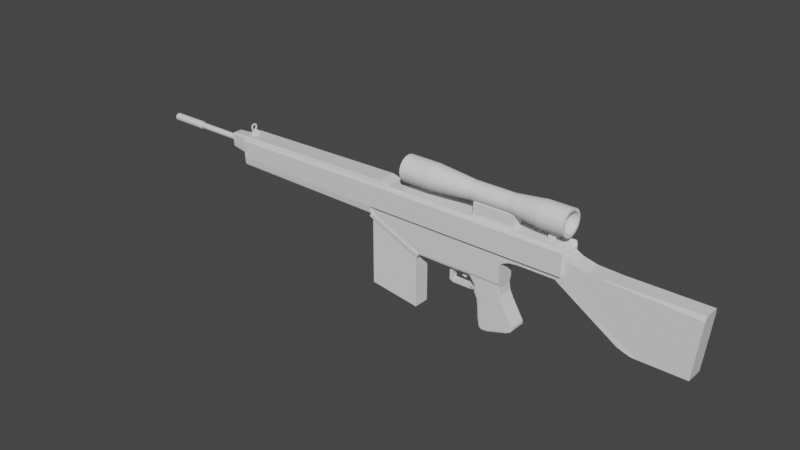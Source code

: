 # Source: DMR.blend  (saved by Blender 2.80.75; exported with 4.5.12 LTS)
import bpy
from mathutils import Matrix  # noqa: F401  (used for matrix-valued properties, if any)

bpy.ops.wm.read_factory_settings(use_empty=True)
scene = bpy.context.scene
scene.name = 'Scene'

# ---- collections
col_collection = bpy.data.collections.new('Collection'); scene.collection.children.link(col_collection)

# ---- materials (node trees are filled in below, after node groups)
mat_material = bpy.data.materials.new('Material')
mat_material.alpha_threshold = 0.0
mat_material.use_transparent_shadow = False
mat_material.line_color = (0.0, 0.0, 0.0, 1.0)

# ---- material node trees
mat_material.use_nodes = True; mat_material.node_tree.nodes.clear()
_N = mat_material.node_tree.nodes; _L = mat_material.node_tree.links
n0 = _N.new('ShaderNodeOutputMaterial'); n0.name = 'Material Output'; n0.location = (300, 300)
n1 = _N.new('ShaderNodeBsdfPrincipled'); n1.name = 'Principled BSDF'; n1.location = (10, 300)
n1.distribution = 'GGX'
n1.subsurface_method = 'BURLEY'
n1.inputs[2].default_value = 0.4
n1.inputs[3].default_value = 1.45
n1.inputs[27].default_value = (0.0, 0.0, 0.0, 1.0)
n1.inputs[28].default_value = 1.0
_L.new(n1.outputs[0], n0.inputs[0])
n0.is_active_output = True

# ---- world
world_world = bpy.data.worlds.new('World'); scene.world = world_world
world_world.use_nodes = True; world_world.node_tree.nodes.clear()
_N = world_world.node_tree.nodes; _L = world_world.node_tree.links
n0 = _N.new('ShaderNodeOutputWorld'); n0.name = 'World Output'; n0.location = (300, 300)
n1 = _N.new('ShaderNodeBackground'); n1.name = 'Background'; n1.location = (10, 300)
n1.inputs[0].default_value = (0.05088, 0.05088, 0.05088, 1.0)
_L.new(n1.outputs[0], n0.inputs[0])
n0.is_active_output = True
world_world.color = (0.05088, 0.05088, 0.05088)
world_world.use_sun_shadow = False
world_world.sun_shadow_jitter_overblur = 0.0

# ---- meshes
me_cube = bpy.data.meshes.new('Cube')
me_cube.from_pydata([(1.0, 1.0, 0.7), (1.0, -1.0, 0.7), (-1.0, 1.0, 0.7), (-0.2704, 1.0, -1.077), (-1.0, -1.0, 0.7), (-1.014, 1.0, -0.333), (-1.0, 1.0, -0.2563), (-1.0, -1.0, -0.2563), (-0.2704, -1.0, -1.077), (-1.014, -1.0, -0.333), (-0.2503, 1.054, -1.097), (-1.034, 1.054, -0.3129), (-0.2503, -1.054, -1.097), (-1.034, -1.054, -0.3129), (-1.012, -1.054, -0.1916), (-1.012, 1.054, -0.1916), (-0.228, 1.054, -0.9755), (-0.228, -1.054, -0.9755), (1.0, 1.0, -0.9391), (1.0, -1.0, -0.9391), (-0.3172, 1.0, -0.9391), (-0.2563, 0.9391, -1.0), (-0.2673, 1.0, -1.06), (-0.2563, -0.9391, -1.0), (-0.3172, -1.0, -0.9391), (-0.2673, -1.0, -1.06), (1.771, 1.0, 0.7), (1.771, -1.0, 0.7), (1.771, -1.0, -0.1195), (1.771, 1.0, -0.1195), (1.0, -1.0, -0.3692), (1.25, -1.0, -0.1195), (1.0, -1.0, 0.1301), (1.033, -1.0, -0.2444), (1.125, -1.0, -0.153), (1.25, 1.0, -0.1195), (1.0, 1.0, -0.3692), (1.0, 1.0, 0.1301), (1.125, 1.0, -0.153), (1.033, 1.0, -0.2444), (0.1435, -0.9391, -1.0), (0.6517, -0.3503, -1.521), (0.661, -0.3503, -1.429), (0.661, 0.3503, -1.429), (0.6517, 0.3503, -1.521), (0.5255, -0.3503, -1.571), (0.5349, -0.3503, -1.479), (0.5349, 0.3503, -1.479), (0.5255, 0.3503, -1.571), (0.5423, -0.3503, -1.577), (0.5421, -0.3503, -1.484), (0.5421, 0.3503, -1.484), (0.5423, 0.3503, -1.577), (0.2447, -0.3503, -1.581), (0.2445, -0.3503, -1.488), (0.2445, 0.3503, -1.488), (0.2447, 0.3503, -1.581), (0.2451, -0.3503, -1.569), (0.2451, 0.3503, -1.569), (0.2097, -0.3503, -0.8064), (0.2496, -0.3503, -0.8077), (0.2496, 0.3503, -0.8077), (0.2097, 0.3503, -0.8064), (0.2055, -0.3503, -1.518), (0.2451, -0.3503, -1.569), (0.2451, 0.3503, -1.569), (0.2055, 0.3503, -1.518), (1.0, 0.8423, -1.0), (0.9699, 0.8724, -1.0), (1.0, 0.8996, -0.987), (0.9699, -0.8724, -1.0), (1.0, -0.8423, -1.0), (1.0, -0.8996, -0.987), (0.5748, 0.8724, -1.0), (0.5433, 0.8423, -1.0), (0.5133, 0.8749, -1.0), (0.5433, -0.8423, -1.0), (0.5748, -0.8724, -1.0), (0.5136, -0.8774, -1.0), (0.6854, -0.8724, -1.51), (0.6343, -0.8511, -1.516), (0.7209, -0.8724, -2.002), (0.6908, -0.8423, -2.003), (0.7209, 0.8724, -2.002), (0.6908, 0.8423, -2.003), (0.6854, 0.8724, -1.51), (0.6343, 0.8511, -1.516), (0.9683, 0.8724, -1.089), (0.9984, 0.8423, -1.088), (1.031, 0.8724, -1.559), (1.061, 0.8423, -1.552), (1.031, -0.8724, -1.559), (1.061, -0.8423, -1.552), (0.9683, -0.8724, -1.089), (0.9984, -0.8423, -1.088), (1.015, -0.8423, -1.329), (0.9849, -0.8724, -1.333), (1.015, 0.8423, -1.329), (0.9849, 0.8724, -1.333), (1.106, -0.8724, -2.424), (1.127, -0.8423, -2.446), (1.186, -0.8724, -2.176), (1.216, -0.8423, -2.172), (1.16, -0.8724, -2.355), (1.187, -0.8423, -2.369), (1.189, -0.8724, -2.265), (1.219, -0.8423, -2.269), (1.186, 0.8724, -2.176), (1.216, 0.8423, -2.172), (1.106, 0.8724, -2.424), (1.127, 0.8423, -2.446), (1.189, 0.8724, -2.265), (1.219, 0.8423, -2.269), (1.16, 0.8724, -2.355), (1.187, 0.8423, -2.369), (0.7271, -0.8724, -2.287), (0.697, -0.8423, -2.288), (0.7271, 0.8724, -2.287), (0.697, 0.8423, -2.288), (0.6273, -0.8423, -1.275), (0.6569, -0.8724, -1.269), (0.6273, 0.8423, -1.275), (0.6569, 0.8724, -1.269), (0.7502, -0.8724, -2.59), (0.7207, -0.8423, -2.599), (0.8212, -0.8724, -2.624), (0.8332, -0.8423, -2.652), (0.7735, -0.8724, -2.633), (0.7576, -0.8423, -2.667), (0.8212, 0.8724, -2.624), (0.8332, 0.8423, -2.652), (0.7502, 0.8724, -2.59), (0.7207, 0.8423, -2.599), (0.7735, 0.8724, -2.633), (0.7576, 0.8423, -2.667), (0.6736, -0.8423, -1.704), (0.7033, -0.8724, -1.695), (0.6736, 0.8423, -1.704), (0.7033, 0.8724, -1.695), (1.854, -1.333, 0.05789), (1.854, 1.333, 0.05789), (-1.003, 1.333, 0.05789), (-1.003, -1.333, 0.05789), (-3.304, -1.075, 0.8681), (-3.304, 1.075, 0.8681), (-3.304, -1.333, 0.7171), (-3.304, -1.16, 0.8427), (-3.304, 1.16, 0.8427), (-3.304, 1.333, 0.7171), (1.854, -1.16, 0.8726), (1.854, -1.333, 0.7679), (1.854, 1.333, 0.7679), (1.854, 1.16, 0.8726), (-3.304, -1.112, -0.1349), (-3.304, 1.112, -0.1349), (-1.0, 1.112, -0.203), (-1.0, -1.112, -0.203), (-3.304, -1.252, -0.07633), (-3.304, -1.333, 0.1652), (-3.304, 1.333, 0.1852), (-3.304, 1.252, -0.07633), (-1.001, 1.252, -0.1542), (-1.002, 1.333, 0.06383), (-1.002, -1.333, 0.0472), (-1.001, -1.252, -0.1542), (-3.304, -0.5646, 0.7966), (-3.304, 0.5646, 0.7966), (-3.304, -0.7, 0.7117), (-3.304, -0.6089, 0.7824), (-3.304, 0.6089, 0.7824), (-3.304, 0.7, 0.7117), (-3.304, -0.5839, 0.1389), (-3.304, 0.5839, 0.1389), (-3.304, -0.6574, 0.2654), (-3.304, -0.7, 0.4013), (-3.304, 0.7, 0.4125), (-3.304, 0.6574, 0.2654), (-3.621, -0.4891, 0.7487), (-3.621, 0.4891, 0.7487), (-3.621, 0.6064, 0.6751), (-3.621, 0.5275, 0.7363), (-3.621, -0.5275, 0.7363), (-3.621, -0.6064, 0.6751), (-3.621, 0.5058, 0.2599), (-3.621, -0.5058, 0.2599), (-3.621, 0.5695, 0.2885), (-3.621, 0.6064, 0.4159), (-3.621, -0.6064, 0.4062), (-3.621, -0.5695, 0.2885), (-0.5638, 0.3333, 0.5076), (-4.367, 0.3333, 0.5076), (-0.5638, 0.3269, 0.5271), (-4.367, 0.3269, 0.5271), (-0.5638, 0.308, 0.5459), (-4.367, 0.308, 0.5459), (-0.5638, 0.2772, 0.5632), (-4.367, 0.2772, 0.5632), (-0.5638, 0.2357, 0.5783), (-4.367, 0.2357, 0.5783), (-0.5638, 0.1852, 0.5908), (-4.367, 0.1852, 0.5908), (-0.5638, 0.1276, 0.6), (-4.367, 0.1276, 0.6), (-0.5638, 0.06503, 0.6057), (-4.367, 0.06503, 0.6057), (-0.5638, 2.517e-08, 0.6076), (-4.367, 2.517e-08, 0.6076), (-0.5638, -0.06503, 0.6057), (-4.367, -0.06503, 0.6057), (-0.5638, -0.1276, 0.6), (-4.367, -0.1276, 0.6), (-0.5638, -0.1852, 0.5908), (-4.367, -0.1852, 0.5908), (-0.5638, -0.2357, 0.5783), (-4.367, -0.2357, 0.5783), (-0.5638, -0.2772, 0.5632), (-4.367, -0.2772, 0.5632), (-0.5638, -0.308, 0.5459), (-4.367, -0.308, 0.5459), (-0.5638, -0.3269, 0.5271), (-4.367, -0.3269, 0.5271), (-0.5638, -0.3333, 0.5076), (-4.367, -0.3333, 0.5076), (-0.5638, -0.3269, 0.4881), (-4.367, -0.3269, 0.4881), (-0.5638, -0.308, 0.4694), (-4.367, -0.308, 0.4694), (-0.5638, -0.2772, 0.4521), (-4.367, -0.2772, 0.4521), (-0.5638, -0.2357, 0.4369), (-4.367, -0.2357, 0.4369), (-0.5638, -0.1852, 0.4245), (-4.367, -0.1852, 0.4245), (-0.5638, -0.1276, 0.4153), (-4.367, -0.1276, 0.4152), (-0.5638, -0.06503, 0.4096), (-4.367, -0.06503, 0.4096), (-0.5638, 3.219e-07, 0.4076), (-4.367, 3.219e-07, 0.4076), (-0.5638, 0.06503, 0.4096), (-4.367, 0.06503, 0.4096), (-0.5638, 0.1276, 0.4153), (-4.367, 0.1276, 0.4152), (-0.5638, 0.1852, 0.4245), (-4.367, 0.1852, 0.4245), (-0.5638, 0.2357, 0.4369), (-4.367, 0.2357, 0.4369), (-0.5638, 0.2772, 0.4521), (-4.367, 0.2772, 0.4521), (-0.5638, 0.308, 0.4694), (-4.367, 0.308, 0.4694), (-0.5638, 0.3269, 0.4881), (-4.367, 0.3269, 0.4881), (-0.7253, 1.075, 0.8937), (-0.7253, -1.075, 0.8937), (-0.7253, 1.333, 0.7679), (-0.7253, 1.16, 0.8726), (-0.7253, -1.333, 0.7679), (-0.7253, -1.16, 0.8726), (-0.8636, -1.075, 0.9803), (-0.8636, 1.075, 0.9803), (-4.367, 0.4289, 0.5076), (-4.367, 0.4207, 0.5327), (-4.367, 0.3963, 0.5569), (-4.367, 0.3566, 0.5791), (-4.367, 0.3033, 0.5986), (-4.367, 0.2383, 0.6146), (-4.367, 0.1641, 0.6265), (-4.367, 0.08368, 0.6338), (-4.367, 5.376e-09, 0.6363), (-4.367, -0.08368, 0.6338), (-4.367, -0.1641, 0.6265), (-4.367, -0.2383, 0.6146), (-4.367, -0.3033, 0.5986), (-4.367, -0.3566, 0.5791), (-4.367, -0.3963, 0.5569), (-4.367, -0.4207, 0.5327), (-4.367, -0.4289, 0.5076), (-4.367, -0.4207, 0.4825), (-4.367, -0.3963, 0.4584), (-4.367, -0.3566, 0.4361), (-4.367, -0.3033, 0.4166), (-4.367, -0.2383, 0.4006), (-4.367, -0.1641, 0.3888), (-4.367, -0.08368, 0.3814), (-4.367, 3.872e-07, 0.379), (-4.367, 0.08368, 0.3814), (-4.367, 0.1641, 0.3888), (-4.367, 0.2383, 0.4006), (-4.367, 0.3033, 0.4166), (-4.367, 0.3566, 0.4361), (-4.367, 0.3963, 0.4584), (-4.367, 0.4207, 0.4825), (-4.889, 0.4207, 0.5327), (-4.889, 0.4289, 0.5076), (-4.889, 0.3963, 0.5569), (-4.889, 0.3566, 0.5791), (-4.889, 0.3033, 0.5986), (-4.889, 0.2383, 0.6146), (-4.889, 0.1641, 0.6265), (-4.889, 0.08367, 0.6338), (-4.889, -9.092e-06, 0.6363), (-4.889, -0.08369, 0.6338), (-4.889, -0.1642, 0.6265), (-4.889, -0.2383, 0.6146), (-4.889, -0.3033, 0.5986), (-4.889, -0.3567, 0.5791), (-4.889, -0.3963, 0.5569), (-4.889, -0.4207, 0.5327), (-4.889, -0.4289, 0.5076), (-4.889, -0.4207, 0.4825), (-4.889, -0.3963, 0.4584), (-4.889, -0.3567, 0.4361), (-4.889, -0.3033, 0.4166), (-4.889, -0.2383, 0.4006), (-4.889, -0.1642, 0.3888), (-4.889, -0.08369, 0.3814), (-4.889, -8.71e-06, 0.379), (-4.889, 0.08367, 0.3814), (-4.889, 0.1641, 0.3888), (-4.889, 0.2383, 0.4006), (-4.889, 0.3033, 0.4166), (-4.889, 0.3566, 0.4361), (-4.889, 0.3963, 0.4584), (-4.889, 0.4207, 0.4825), (1.773, -1.0, 0.6323), (1.773, 1.0, 0.6323), (3.514, -0.95, -1.569), (3.514, 0.95, -1.569), (1.773, -1.0, -0.1335), (1.869, -1.0, 0.6323), (1.869, 1.0, 0.6323), (1.773, 1.0, -0.1335), (2.621, -1.0, -1.418), (2.886, -0.95, -1.569), (2.714, -1.0, -1.493), (2.798, -1.0, -1.549), (2.886, 0.95, -1.569), (2.621, 1.0, -1.418), (2.798, 1.0, -1.549), (2.714, 1.0, -1.493), (1.971, -1.0, 0.5094), (1.971, 1.0, 0.5094), (3.608, -0.8137, 0.4092), (3.601, -0.9962, 0.2601), (3.601, 0.9962, 0.2601), (3.608, 0.8137, 0.4092), (2.162, 0.8137, 0.3998), (2.162, 1.0, 0.3998), (2.162, -1.0, 0.3998), (2.162, -0.8137, 0.3998), (1.855, -1.16, 0.671), (1.749, -1.075, 0.8937), (1.749, 1.075, 0.8937), (1.855, 1.16, 0.671)], [], [(0, 2, 4, 1), (3, 8, 9, 5), (6, 20, 22, 3, 5), (31, 35, 29, 28), (19, 24, 23, 40, 78, 77, 70, 72), (7, 4, 2, 6), (7, 6, 5, 9), (35, 37, 0, 26, 29), (25, 24, 7, 9, 8), (20, 6, 2, 0, 37, 36, 18), (22, 21, 23, 25, 8, 3), (10, 11, 13, 12), (16, 17, 14, 15), (11, 10, 16, 15), (10, 12, 17, 16), (12, 13, 14, 17), (13, 11, 15, 14), (20, 21, 22), (23, 24, 25), (73, 68, 87, 98, 89, 107, 111, 113, 109, 129, 133, 131, 117, 83, 138, 85, 122), (70, 77, 120, 79, 136, 81, 115, 123, 127, 125, 99, 103, 105, 101, 91, 96, 93), (0, 1, 27, 26), (28, 29, 26, 27), (67, 71, 94, 88), (19, 30, 32, 1, 4, 7, 24), (30, 33, 32), (33, 34, 32), (34, 31, 32), (35, 38, 37), (38, 39, 37), (39, 36, 37), (35, 31, 34, 38), (38, 34, 33, 39), (39, 33, 30, 36), (1, 32, 31, 28, 27), (76, 74, 121, 119), (100, 110, 114, 104), (20, 18, 69, 68, 73, 75, 21), (86, 137, 44, 43), (21, 75, 74, 76, 78, 40, 23), (92, 90, 97, 95), (82, 84, 118, 116), (90, 92, 102, 108), (130, 110, 100, 126), (116, 118, 132, 124), (104, 114, 112, 106), (134, 128, 124, 132), (135, 137, 84, 82), (135, 80, 42, 41), (137, 135, 41, 44), (130, 126, 128, 134), (106, 112, 108, 102), (80, 86, 43, 42), (43, 44, 48, 47), (119, 121, 86, 80), (95, 97, 88, 94), (46, 47, 48, 45), (41, 42, 46, 45), (44, 41, 45, 48), (42, 43, 47, 46), (50, 49, 52, 51), (54, 55, 56, 53), (52, 49, 53, 56), (50, 51, 55, 54), (51, 52, 56, 55), (49, 50, 54, 53), (66, 63, 59, 62), (60, 61, 62, 59), (58, 65, 66, 62, 61), (57, 58, 61, 60), (57, 64, 65, 58), (65, 64, 63, 66), (63, 64, 57, 60, 59), (67, 68, 69), (70, 71, 72), (73, 74, 75), (76, 77, 78), (115, 81, 82, 116), (136, 79, 80, 135), (120, 77, 76, 119), (96, 91, 92, 95), (98, 87, 88, 97), (138, 83, 84, 137), (67, 88, 87, 68), (70, 93, 94, 71), (93, 96, 95, 94), (89, 98, 97, 90), (103, 99, 100, 104), (109, 113, 114, 110), (105, 103, 104, 106), (113, 111, 112, 114), (101, 105, 106, 102), (111, 107, 108, 112), (102, 92, 91, 101), (122, 85, 86, 121), (107, 89, 90, 108), (83, 117, 118, 84), (79, 120, 119, 80), (73, 122, 121, 74), (133, 129, 130, 134), (125, 127, 128, 126), (131, 133, 134, 132), (127, 123, 124, 128), (129, 109, 110, 130), (99, 125, 126, 100), (116, 124, 123, 115), (117, 131, 132, 118), (81, 136, 135, 82), (85, 138, 137, 86), (67, 69, 18, 36, 30, 19, 72, 71), (260, 144, 143, 259), (141, 140, 139, 142), (351, 352, 254, 258, 149), (155, 154, 160, 161), (155, 161, 162, 141, 142, 163, 164, 156), (154, 155, 156, 153), (255, 148, 147, 256), (257, 150, 149, 258), (254, 259, 143, 146, 258), (159, 148, 255, 151, 140, 141, 162), (139, 150, 257, 145, 158, 163, 142), (153, 156, 164, 157), (159, 162, 161, 160), (163, 158, 157, 164), (153, 157, 158, 145, 146, 143, 144, 147, 148, 159, 160, 154), (171, 172, 176, 175, 170, 169, 166, 165, 168, 167, 174, 173), (184, 188, 187, 182, 181, 177, 178, 180, 179, 186, 185, 183), (167, 168, 181, 182), (174, 167, 182, 187), (175, 176, 185, 186), (168, 165, 177, 181), (170, 175, 186, 179), (165, 166, 178, 177), (173, 174, 187, 188), (166, 169, 180, 178), (176, 172, 183, 185), (169, 170, 179, 180), (171, 173, 188, 184), (172, 171, 184, 183), (189, 190, 192, 191), (191, 192, 194, 193), (193, 194, 196, 195), (195, 196, 198, 197), (197, 198, 200, 199), (199, 200, 202, 201), (201, 202, 204, 203), (203, 204, 206, 205), (205, 206, 208, 207), (207, 208, 210, 209), (209, 210, 212, 211), (211, 212, 214, 213), (213, 214, 216, 215), (215, 216, 218, 217), (217, 218, 220, 219), (219, 220, 222, 221), (221, 222, 224, 223), (223, 224, 226, 225), (225, 226, 228, 227), (227, 228, 230, 229), (229, 230, 232, 231), (231, 232, 234, 233), (233, 234, 236, 235), (235, 236, 238, 237), (237, 238, 240, 239), (239, 240, 242, 241), (241, 242, 244, 243), (243, 244, 246, 245), (245, 246, 248, 247), (247, 248, 250, 249), (192, 190, 252, 250, 248, 246, 244, 242, 240, 238, 236, 234, 232, 230, 228, 226, 224, 222, 220, 218, 216, 214, 212, 210, 208, 206, 204, 202, 200, 198, 196, 194), (249, 250, 252, 251), (251, 252, 190, 189), (189, 191, 193, 195, 197, 199, 201, 203, 205, 207, 209, 211, 213, 215, 217, 219, 221, 223, 225, 227, 229, 231, 233, 235, 237, 239, 241, 243, 245, 247, 249, 251), (253, 353, 354, 152, 256), (145, 257, 258, 146), (151, 255, 256, 152), (144, 260, 253, 256, 147), (140, 151, 152, 354, 351, 149, 150, 139), (253, 260, 259, 254), (262, 263, 264, 265, 266, 267, 268, 269, 270, 271, 272, 273, 274, 275, 276, 277, 278, 279, 280, 281, 282, 283, 284, 285, 286, 287, 288, 289, 290, 291, 292, 261), (293, 294, 324, 323, 322, 321, 320, 319, 318, 317, 316, 315, 314, 313, 312, 311, 310, 309, 308, 307, 306, 305, 304, 303, 302, 301, 300, 299, 298, 297, 296, 295), (283, 282, 314, 315), (270, 269, 301, 302), (284, 283, 315, 316), (271, 270, 302, 303), (285, 284, 316, 317), (272, 271, 303, 304), (286, 285, 317, 318), (273, 272, 304, 305), (287, 286, 318, 319), (274, 273, 305, 306), (288, 287, 319, 320), (275, 274, 306, 307), (262, 261, 294, 293), (289, 288, 320, 321), (276, 275, 307, 308), (263, 262, 293, 295), (290, 289, 321, 322), (277, 276, 308, 309), (264, 263, 295, 296), (291, 290, 322, 323), (278, 277, 309, 310), (265, 264, 296, 297), (292, 291, 323, 324), (279, 278, 310, 311), (266, 265, 297, 298), (261, 292, 324, 294), (280, 279, 311, 312), (267, 266, 298, 299), (281, 280, 312, 313), (268, 267, 299, 300), (282, 281, 313, 314), (269, 268, 300, 301), (347, 348, 342, 341, 349, 350), (327, 344, 349, 341, 330, 325, 329, 333, 335, 336, 334), (342, 331, 330, 341), (329, 325, 326, 332), (331, 326, 325, 330), (337, 339, 340, 338, 332, 326, 331, 342, 348, 345, 328), (338, 333, 329, 332), (337, 334, 336, 339), (339, 336, 335, 340), (340, 335, 333, 338), (337, 328, 327, 334), (328, 345, 346, 343, 344, 327), (347, 346, 345, 348), (343, 350, 349, 344), (346, 347, 350, 343), (351, 354, 353, 352), (353, 253, 254, 352)])
_uv = me_cube.uv_layers.new(name='UVMap')
_uv.uv.foreach_set('vector', [0.625, 0.5, 0.875, 0.5, 0.875, 0.75, 0.625, 0.75, 0.218, 0.5, 0.218, 0.75, 0.125, 0.75, 0.125, 0.5, 0.468, 0.25, 0.3826, 0.3353, 0.375, 0.343, 0.375, 0.343, 0.468, 0.25, 0.5045, 0.75, 0.5045, 0.5, 0.5045, 0.5, 0.5045, 0.75, 0.375, 0.75, 0.218, 0.75, 0.218, 0.7424, 0.2572, 0.7424, 0.2936, 0.7424, 0.3019, 0.7424, 0.3698, 0.7424, 0.375, 0.744, 0.468, 0.0, 0.625, 0.0, 0.625, 0.25, 0.468, 0.25, 0.468, 0.0, 0.468, 0.25, 0.468, 0.25, 0.468, 0.0, 0.5045, 0.5, 0.5412, 0.5, 0.625, 0.5, 0.625, 0.5, 0.5045, 0.5, 0.375, 0.907, 0.3826, 0.9147, 0.468, 1.0, 0.468, 1.0, 0.375, 0.907, 0.3826, 0.3353, 0.468, 0.25, 0.625, 0.25, 0.625, 0.5, 0.5412, 0.5, 0.4678, 0.5, 0.384, 0.5, 0.218, 0.5, 0.218, 0.5076, 0.218, 0.7424, 0.218, 0.75, 0.218, 0.75, 0.218, 0.5, 0.218, 0.5, 0.125, 0.5, 0.125, 0.75, 0.218, 0.75, 0.218, 0.5, 0.218, 0.75, 0.125, 0.75, 0.125, 0.5, 0.125, 0.5, 0.218, 0.5, 0.218, 0.5, 0.125, 0.5, 0.218, 0.5, 0.218, 0.75, 0.218, 0.75, 0.218, 0.5, 0.218, 0.75, 0.125, 0.75, 0.125, 0.75, 0.218, 0.75, 0.125, 0.75, 0.125, 0.5, 0.125, 0.5, 0.125, 0.75, 0.218, 0.5, 0.218, 0.5076, 0.218, 0.5, 0.218, 0.7424, 0.218, 0.75, 0.218, 0.75, 0.3019, 0.5076, 0.3698, 0.5076, 0.3689, 0.5076, 0.3685, 0.5076, 0.3691, 0.5076, 0.3705, 0.5076, 0.3689, 0.5076, 0.3606, 0.5076, 0.3497, 0.5076, 0.3091, 0.5076, 0.3018, 0.5076, 0.3002, 0.5076, 0.3009, 0.5076, 0.3016, 0.5076, 0.3023, 0.5076, 0.3025, 0.5076, 0.3032, 0.5076, 0.3698, 0.7424, 0.3019, 0.7424, 0.3032, 0.7424, 0.3025, 0.7424, 0.3023, 0.7424, 0.3016, 0.7424, 0.3009, 0.7424, 0.3002, 0.7424, 0.3018, 0.7424, 0.3091, 0.7424, 0.3497, 0.7424, 0.3606, 0.7424, 0.3689, 0.7424, 0.3705, 0.7424, 0.3691, 0.7424, 0.3685, 0.7424, 0.3689, 0.7424, 0.625, 0.5, 0.625, 0.75, 0.625, 0.75, 0.625, 0.5, 0.5045, 0.75, 0.5045, 0.5, 0.625, 0.5, 0.625, 0.75, 0.375, 0.5117, 0.375, 0.7383, 0.375, 0.7383, 0.375, 0.5117, 0.384, 0.75, 0.4678, 0.75, 0.5412, 0.75, 0.625, 0.75, 0.625, 1.0, 0.468, 1.0, 0.3826, 0.9147, 0.4678, 0.75, 0.4861, 0.75, 0.5412, 0.75, 0.4861, 0.75, 0.4996, 0.75, 0.5412, 0.75, 0.4996, 0.75, 0.5045, 0.75, 0.5412, 0.75, 0.5045, 0.5, 0.5045, 0.5, 0.5412, 0.5, 0.5045, 0.5, 0.5045, 0.5, 0.5412, 0.5, 0.5045, 0.5, 0.5045, 0.5, 0.5412, 0.5, 0.5045, 0.5, 0.5045, 0.75, 0.5045, 0.75, 0.5045, 0.5, 0.5045, 0.5, 0.5045, 0.75, 0.4861, 0.75, 0.4861, 0.5, 0.4861, 0.5, 0.4861, 0.75, 0.4678, 0.75, 0.4678, 0.5, 0.625, 0.75, 0.5412, 0.75, 0.5045, 0.75, 0.5045, 0.75, 0.625, 0.75, 0.2965, 0.7383, 0.2965, 0.5117, 0.2965, 0.5117, 0.2965, 0.7383, 0.3513, 0.7383, 0.3513, 0.5117, 0.364, 0.5117, 0.364, 0.7383, 0.218, 0.5, 0.375, 0.5, 0.375, 0.506, 0.3698, 0.5076, 0.3019, 0.5076, 0.2935, 0.5076, 0.218, 0.5076, 0.2965, 0.5076, 0.2965, 0.5076, 0.2965, 0.5076, 0.2965, 0.5076, 0.218, 0.5076, 0.2935, 0.5076, 0.2965, 0.5117, 0.2965, 0.7383, 0.2936, 0.7424, 0.2572, 0.7424, 0.218, 0.7424, 0.375, 0.7383, 0.375, 0.5117, 0.375, 0.5117, 0.375, 0.7383, 0.2965, 0.7383, 0.2965, 0.5117, 0.2965, 0.5117, 0.2965, 0.7383, 0.375, 0.5117, 0.375, 0.7383, 0.375, 0.7383, 0.375, 0.5117, 0.3107, 0.5117, 0.3513, 0.5117, 0.3513, 0.7383, 0.3107, 0.7383, 0.2965, 0.7383, 0.2965, 0.5117, 0.2965, 0.5117, 0.2965, 0.7383, 0.364, 0.7383, 0.364, 0.5117, 0.3739, 0.5117, 0.3739, 0.7383, 0.2979, 0.5117, 0.2979, 0.7383, 0.2965, 0.7383, 0.2965, 0.5117, 0.2965, 0.7383, 0.2965, 0.5117, 0.2965, 0.5117, 0.2965, 0.7383, 0.2965, 0.7424, 0.2965, 0.7424, 0.2965, 0.7424, 0.2965, 0.7424, 0.2965, 0.5141, 0.2965, 0.7359, 0.2965, 0.7424, 0.2965, 0.5076, 0.3107, 0.5117, 0.3107, 0.7383, 0.2979, 0.7383, 0.2979, 0.5117, 0.3739, 0.7383, 0.3739, 0.5117, 0.375, 0.5117, 0.375, 0.7383, 0.2965, 0.7365, 0.2965, 0.5135, 0.2965, 0.5076, 0.2965, 0.7424, 0.2965, 0.5076, 0.2965, 0.5076, 0.2965, 0.5076, 0.2965, 0.5076, 0.2965, 0.7383, 0.2965, 0.5117, 0.2965, 0.5105, 0.2965, 0.7395, 0.375, 0.7383, 0.375, 0.5117, 0.375, 0.5117, 0.375, 0.7383, 0.2965, 0.7424, 0.2965, 0.5076, 0.2965, 0.5076, 0.2965, 0.7424, 0.2965, 0.7424, 0.2965, 0.7424, 0.2965, 0.7424, 0.2965, 0.7424, 0.2965, 0.5076, 0.2965, 0.7424, 0.2965, 0.7424, 0.2965, 0.5076, 0.2965, 0.7424, 0.2965, 0.5076, 0.2965, 0.5076, 0.2965, 0.7424, 0.2965, 0.7424, 0.2965, 0.7424, 0.2965, 0.5076, 0.2965, 0.5076, 0.2965, 0.7424, 0.2965, 0.5076, 0.2965, 0.5076, 0.2965, 0.7424, 0.2965, 0.5076, 0.2965, 0.7424, 0.2965, 0.7424, 0.2965, 0.5076, 0.2965, 0.7424, 0.2965, 0.5076, 0.2965, 0.5076, 0.2965, 0.7424, 0.2965, 0.5076, 0.2965, 0.5076, 0.2965, 0.5076, 0.2965, 0.5076, 0.2965, 0.7424, 0.2965, 0.7424, 0.2965, 0.7424, 0.2965, 0.7424, 0.2965, 0.5076, 0.2965, 0.7424, 0.2965, 0.7424, 0.2965, 0.5076, 0.2965, 0.7424, 0.2965, 0.5076, 0.2965, 0.5076, 0.2965, 0.7424, 0.2965, 0.5076, 0.2965, 0.5076, 0.2965, 0.5076, 0.2965, 0.5076, 0.2965, 0.5076, 0.2965, 0.7424, 0.2965, 0.5076, 0.2965, 0.5076, 0.2965, 0.7424, 0.2965, 0.7424, 0.2965, 0.7424, 0.2965, 0.5076, 0.2965, 0.5076, 0.2965, 0.5076, 0.2965, 0.7424, 0.2965, 0.7424, 0.2965, 0.5076, 0.2965, 0.7424, 0.2965, 0.7424, 0.2965, 0.7424, 0.2965, 0.7424, 0.2965, 0.7424, 0.3735, 0.509, 0.3698, 0.5076, 0.375, 0.506, 0.3698, 0.7424, 0.375, 0.7424, 0.375, 0.744, 0.3019, 0.5076, 0.2965, 0.5076, 0.2935, 0.5076, 0.2965, 0.7383, 0.2965, 0.7424, 0.2936, 0.7424, 0.3009, 0.7424, 0.3016, 0.7424, 0.2965, 0.7383, 0.2965, 0.7383, 0.3023, 0.7424, 0.3025, 0.7424, 0.2965, 0.7424, 0.2965, 0.7424, 0.3032, 0.7424, 0.3019, 0.7424, 0.2965, 0.7383, 0.2965, 0.7383, 0.3685, 0.7424, 0.3691, 0.7424, 0.375, 0.7383, 0.375, 0.7383, 0.3685, 0.5076, 0.3689, 0.5076, 0.375, 0.5117, 0.375, 0.5117, 0.3023, 0.5076, 0.3016, 0.5076, 0.2965, 0.5117, 0.2965, 0.5117, 0.375, 0.5117, 0.375, 0.5117, 0.3689, 0.5076, 0.3698, 0.5076, 0.3698, 0.7424, 0.3689, 0.7424, 0.375, 0.7383, 0.375, 0.7383, 0.3689, 0.7424, 0.3685, 0.7424, 0.375, 0.7383, 0.375, 0.7383, 0.3691, 0.5076, 0.3685, 0.5076, 0.375, 0.5117, 0.375, 0.5117, 0.3606, 0.7424, 0.3497, 0.7424, 0.3513, 0.7383, 0.364, 0.7383, 0.3497, 0.5076, 0.3606, 0.5076, 0.364, 0.5117, 0.3513, 0.5117, 0.3689, 0.7424, 0.3606, 0.7424, 0.364, 0.7383, 0.3739, 0.7383, 0.3606, 0.5076, 0.3689, 0.5076, 0.3739, 0.5117, 0.364, 0.5117, 0.3705, 0.7424, 0.3689, 0.7424, 0.3739, 0.7383, 0.375, 0.7383, 0.3689, 0.5076, 0.3705, 0.5076, 0.375, 0.5117, 0.3739, 0.5117, 0.375, 0.7383, 0.375, 0.7383, 0.3691, 0.7424, 0.3705, 0.7424, 0.3032, 0.5076, 0.3025, 0.5076, 0.2965, 0.5105, 0.2965, 0.5117, 0.3705, 0.5076, 0.3691, 0.5076, 0.375, 0.5117, 0.375, 0.5117, 0.3016, 0.5076, 0.3009, 0.5076, 0.2965, 0.5117, 0.2965, 0.5117, 0.3025, 0.7424, 0.3032, 0.7424, 0.2965, 0.7383, 0.2965, 0.7395, 0.3019, 0.5076, 0.3032, 0.5076, 0.2965, 0.5117, 0.2965, 0.5117, 0.3018, 0.5076, 0.3091, 0.5076, 0.3107, 0.5117, 0.2979, 0.5117, 0.3091, 0.7424, 0.3018, 0.7424, 0.2979, 0.7383, 0.3107, 0.7383, 0.3002, 0.5076, 0.3018, 0.5076, 0.2979, 0.5117, 0.2965, 0.5117, 0.3018, 0.7424, 0.3002, 0.7424, 0.2965, 0.7383, 0.2979, 0.7383, 0.3091, 0.5076, 0.3497, 0.5076, 0.3513, 0.5117, 0.3107, 0.5117, 0.3497, 0.7424, 0.3091, 0.7424, 0.3107, 0.7383, 0.3513, 0.7383, 0.2965, 0.7383, 0.2965, 0.7383, 0.3002, 0.7424, 0.3009, 0.7424, 0.3009, 0.5076, 0.3002, 0.5076, 0.2965, 0.5117, 0.2965, 0.5117, 0.3016, 0.7424, 0.3023, 0.7424, 0.2965, 0.7383, 0.2965, 0.7383, 0.3025, 0.5076, 0.3023, 0.5076, 0.2965, 0.5076, 0.2965, 0.5076, 0.375, 0.5117, 0.3769, 0.506, 0.384, 0.5, 0.4678, 0.5, 0.4678, 0.75, 0.384, 0.75, 0.3769, 0.744, 0.375, 0.7383, 0.8125, 0.5242, 0.875, 0.5242, 0.875, 0.7258, 0.8125, 0.7258, 0.25, 0.5, 0.375, 0.5, 0.375, 0.75, 0.25, 0.75, 0.6187, 0.75, 0.625, 0.7551, 0.625, 0.875, 0.6187, 0.875, 0.6187, 0.75, 0.1875, 0.5207, 0.125, 0.5207, 0.125, 0.5076, 0.1818, 0.5076, 0.1875, 0.5207, 0.1992, 0.5076, 0.2156, 0.5, 0.25, 0.5, 0.25, 0.75, 0.2156, 0.75, 0.1992, 0.7424, 0.1875, 0.7293, 0.125, 0.5207, 0.1875, 0.5207, 0.1875, 0.7293, 0.125, 0.7293, 0.5874, 0.375, 0.5874, 0.25, 0.6187, 0.25, 0.6187, 0.375, 0.5874, 0.875, 0.5874, 0.75, 0.6187, 0.75, 0.6187, 0.875, 0.625, 0.875, 0.625, 0.9375, 0.625, 1.0, 0.6187, 1.0, 0.6187, 0.875, 0.41, 0.25, 0.5874, 0.25, 0.5874, 0.375, 0.5874, 0.5, 0.375, 0.5, 0.375, 0.375, 0.375, 0.3406, 0.375, 0.75, 0.5874, 0.75, 0.5874, 0.875, 0.5874, 1.0, 0.41, 1.0, 0.375, 0.9094, 0.375, 0.875, 0.125, 0.7293, 0.1875, 0.7293, 0.1818, 0.7424, 0.125, 0.7424, 0.125, 0.5, 0.1745, 0.5, 0.1818, 0.5076, 0.125, 0.5076, 0.1745, 0.75, 0.125, 0.75, 0.125, 0.7424, 0.1818, 0.7424, 0.375, 0.02074, 0.3896, 0.007606, 0.41, 0.0, 0.5874, 0.0, 0.6187, 0.01627, 0.625, 0.02418, 0.625, 0.2258, 0.6187, 0.2337, 0.5874, 0.25, 0.41, 0.25, 0.3896, 0.2424, 0.375, 0.2293, 0.375, 0.02074, 0.375, 0.2293, 0.3896, 0.2424, 0.41, 0.25, 0.5874, 0.25, 0.6187, 0.2337, 0.625, 0.2258, 0.625, 0.02418, 0.6187, 0.01627, 0.5874, 0.0, 0.41, 0.0, 0.3896, 0.007606, 0.375, 0.02074, 0.3896, 0.007606, 0.41, 0.0, 0.5874, 0.0, 0.6187, 0.01627, 0.625, 0.02418, 0.625, 0.2258, 0.6187, 0.2337, 0.5874, 0.25, 0.41, 0.25, 0.3896, 0.2424, 0.375, 0.2293, 0.5874, 0.0, 0.6187, 0.01627, 0.6187, 0.01627, 0.5874, 0.0, 0.41, 0.0, 0.5874, 0.0, 0.5874, 0.0, 0.41, 0.0, 0.41, 0.25, 0.3896, 0.2424, 0.3896, 0.2424, 0.41, 0.25, 0.6187, 0.01627, 0.625, 0.02418, 0.625, 0.02418, 0.6187, 0.01627, 0.5874, 0.25, 0.41, 0.25, 0.41, 0.25, 0.5874, 0.25, 0.625, 0.02418, 0.625, 0.2258, 0.625, 0.2258, 0.625, 0.02418, 0.3896, 0.007606, 0.41, 0.0, 0.41, 0.0, 0.3896, 0.007606, 0.625, 0.2258, 0.6187, 0.2337, 0.6187, 0.2337, 0.625, 0.2258, 0.3896, 0.2424, 0.375, 0.2293, 0.375, 0.2293, 0.3896, 0.2424, 0.6187, 0.2337, 0.5874, 0.25, 0.5874, 0.25, 0.6187, 0.2337, 0.375, 0.02074, 0.3896, 0.007606, 0.3896, 0.007606, 0.375, 0.02074, 0.375, 0.2293, 0.375, 0.02074, 0.375, 0.02074, 0.375, 0.2293, 1.0, 0.5, 1.0, 1.0, 0.9688, 1.0, 0.9688, 0.5, 0.9688, 0.5, 0.9688, 1.0, 0.9375, 1.0, 0.9375, 0.5, 0.9375, 0.5, 0.9375, 1.0, 0.9062, 1.0, 0.9062, 0.5, 0.9062, 0.5, 0.9062, 1.0, 0.875, 1.0, 0.875, 0.5, 0.875, 0.5, 0.875, 1.0, 0.8438, 1.0, 0.8438, 0.5, 0.8438, 0.5, 0.8438, 1.0, 0.8125, 1.0, 0.8125, 0.5, 0.8125, 0.5, 0.8125, 1.0, 0.7812, 1.0, 0.7812, 0.5, 0.7812, 0.5, 0.7812, 1.0, 0.75, 1.0, 0.75, 0.5, 0.75, 0.5, 0.75, 1.0, 0.7188, 1.0, 0.7188, 0.5, 0.7188, 0.5, 0.7188, 1.0, 0.6875, 1.0, 0.6875, 0.5, 0.6875, 0.5, 0.6875, 1.0, 0.6562, 1.0, 0.6562, 0.5, 0.6562, 0.5, 0.6562, 1.0, 0.625, 1.0, 0.625, 0.5, 0.625, 0.5, 0.625, 1.0, 0.5938, 1.0, 0.5938, 0.5, 0.5938, 0.5, 0.5938, 1.0, 0.5625, 1.0, 0.5625, 0.5, 0.5625, 0.5, 0.5625, 1.0, 0.5312, 1.0, 0.5312, 0.5, 0.5312, 0.5, 0.5312, 1.0, 0.5, 1.0, 0.5, 0.5, 0.5, 0.5, 0.5, 1.0, 0.4688, 1.0, 0.4688, 0.5, 0.4688, 0.5, 0.4688, 1.0, 0.4375, 1.0, 0.4375, 0.5, 0.4375, 0.5, 0.4375, 1.0, 0.4062, 1.0, 0.4062, 0.5, 0.4062, 0.5, 0.4062, 1.0, 0.375, 1.0, 0.375, 0.5, 0.375, 0.5, 0.375, 1.0, 0.3438, 1.0, 0.3438, 0.5, 0.3438, 0.5, 0.3438, 1.0, 0.3125, 1.0, 0.3125, 0.5, 0.3125, 0.5, 0.3125, 1.0, 0.2812, 1.0, 0.2812, 0.5, 0.2812, 0.5, 0.2812, 1.0, 0.25, 1.0, 0.25, 0.5, 0.25, 0.5, 0.25, 1.0, 0.2188, 1.0, 0.2188, 0.5, 0.2188, 0.5, 0.2188, 1.0, 0.1875, 1.0, 0.1875, 0.5, 0.1875, 0.5, 0.1875, 1.0, 0.1562, 1.0, 0.1562, 0.5, 0.1562, 0.5, 0.1562, 1.0, 0.125, 1.0, 0.125, 0.5, 0.125, 0.5, 0.125, 1.0, 0.09375, 1.0, 0.09375, 0.5, 0.09375, 0.5, 0.09375, 1.0, 0.0625, 1.0, 0.0625, 0.5, 0.2968, 0.4854, 0.25, 0.49, 0.2032, 0.4854, 0.1582, 0.4717, 0.1167, 0.4496, 0.08029, 0.4197, 0.05045, 0.3833, 0.02827, 0.3418, 0.01461, 0.2968, 0.01, 0.25, 0.01461, 0.2032, 0.02827, 0.1582, 0.05045, 0.1167, 0.08029, 0.08029, 0.1167, 0.05045, 0.1582, 0.02827, 0.2032, 0.01461, 0.25, 0.01, 0.2968, 0.01461, 0.3418, 0.02827, 0.3833, 0.05045, 0.4197, 0.08029, 0.4496, 0.1167, 0.4717, 0.1582, 0.4854, 0.2032, 0.49, 0.25, 0.4854, 0.2968, 0.4717, 0.3418, 0.4496, 0.3833, 0.4197, 0.4197, 0.3833, 0.4496, 0.3418, 0.4717, 0.0625, 0.5, 0.0625, 1.0, 0.03125, 1.0, 0.03125, 0.5, 0.03125, 0.5, 0.03125, 1.0, 0.0, 1.0, 0.0, 0.5, 0.75, 0.49, 0.7968, 0.4854, 0.8418, 0.4717, 0.8833, 0.4496, 0.9197, 0.4197, 0.9496, 0.3833, 0.9717, 0.3418, 0.9854, 0.2968, 0.99, 0.25, 0.9854, 0.2032, 0.9717, 0.1582, 0.9496, 0.1167, 0.9197, 0.08029, 0.8833, 0.05045, 0.8418, 0.02827, 0.7968, 0.01461, 0.75, 0.01, 0.7032, 0.01461, 0.6582, 0.02827, 0.6167, 0.05045, 0.5803, 0.08029, 0.5504, 0.1167, 0.5283, 0.1582, 0.5146, 0.2032, 0.51, 0.25, 0.5146, 0.2968, 0.5283, 0.3418, 0.5504, 0.3833, 0.5803, 0.4197, 0.6167, 0.4496, 0.6582, 0.4717, 0.7032, 0.4854, 0.625, 0.375, 0.625, 0.4949, 0.6187, 0.5, 0.6187, 0.5, 0.6187, 0.375, 0.5874, 1.0, 0.5874, 0.875, 0.6187, 0.875, 0.6187, 1.0, 0.5874, 0.5, 0.5874, 0.375, 0.6187, 0.375, 0.6187, 0.5, 0.625, 0.25, 0.625, 0.3125, 0.625, 0.375, 0.6187, 0.375, 0.6187, 0.25, 0.375, 0.5, 0.5874, 0.5, 0.6187, 0.5163, 0.6187, 0.5163, 0.6187, 0.7337, 0.6187, 0.7337, 0.5874, 0.75, 0.375, 0.75, 0.75, 0.5242, 0.8125, 0.5242, 0.8125, 0.7258, 0.75, 0.7258, 0.2968, 0.4854, 0.3418, 0.4717, 0.3833, 0.4496, 0.4197, 0.4197, 0.4496, 0.3833, 0.4717, 0.3418, 0.4854, 0.2968, 0.49, 0.25, 0.4854, 0.2032, 0.4717, 0.1582, 0.4496, 0.1167, 0.4197, 0.08029, 0.3833, 0.05045, 0.3418, 0.02827, 0.2968, 0.01461, 0.25, 0.01, 0.2032, 0.01461, 0.1582, 0.02827, 0.1167, 0.05045, 0.08029, 0.08029, 0.05045, 0.1167, 0.02827, 0.1582, 0.01461, 0.2032, 0.01, 0.25, 0.01461, 0.2968, 0.02827, 0.3418, 0.05045, 0.3833, 0.08029, 0.4197, 0.1167, 0.4496, 0.1582, 0.4717, 0.2032, 0.4854, 0.25, 0.49, 0.2968, 0.4854, 0.25, 0.49, 0.2032, 0.4854, 0.1582, 0.4717, 0.1167, 0.4496, 0.08029, 0.4197, 0.05045, 0.3833, 0.02827, 0.3418, 0.01461, 0.2968, 0.01, 0.25, 0.01461, 0.2032, 0.02827, 0.1582, 0.05045, 0.1167, 0.08029, 0.08029, 0.1167, 0.05045, 0.1582, 0.02827, 0.2032, 0.01461, 0.25, 0.01, 0.2968, 0.01461, 0.3418, 0.02827, 0.3833, 0.05045, 0.4197, 0.08029, 0.4496, 0.1167, 0.4717, 0.1582, 0.4854, 0.2032, 0.49, 0.25, 0.4854, 0.2968, 0.4717, 0.3418, 0.4496, 0.3833, 0.4197, 0.4197, 0.3833, 0.4496, 0.3418, 0.4717, 0.02827, 0.1582, 0.05045, 0.1167, 0.05045, 0.1167, 0.02827, 0.1582, 0.4854, 0.2032, 0.49, 0.25, 0.49, 0.25, 0.4854, 0.2032, 0.01461, 0.2032, 0.02827, 0.1582, 0.02827, 0.1582, 0.01461, 0.2032, 0.4717, 0.1582, 0.4854, 0.2032, 0.4854, 0.2032, 0.4717, 0.1582, 0.01, 0.25, 0.01461, 0.2032, 0.01461, 0.2032, 0.01, 0.25, 0.4496, 0.1167, 0.4717, 0.1582, 0.4717, 0.1582, 0.4496, 0.1167, 0.01461, 0.2968, 0.01, 0.25, 0.01, 0.25, 0.01461, 0.2968, 0.4197, 0.08029, 0.4496, 0.1167, 0.4496, 0.1167, 0.4197, 0.08029, 0.02827, 0.3418, 0.01461, 0.2968, 0.01461, 0.2968, 0.02827, 0.3418, 0.3833, 0.05045, 0.4197, 0.08029, 0.4197, 0.08029, 0.3833, 0.05045, 0.05045, 0.3833, 0.02827, 0.3418, 0.02827, 0.3418, 0.05045, 0.3833, 0.3418, 0.02827, 0.3833, 0.05045, 0.3833, 0.05045, 0.3418, 0.02827, 0.2968, 0.4854, 0.25, 0.49, 0.25, 0.49, 0.2968, 0.4854, 0.08029, 0.4197, 0.05045, 0.3833, 0.05045, 0.3833, 0.08029, 0.4197, 0.2968, 0.01461, 0.3418, 0.02827, 0.3418, 0.02827, 0.2968, 0.01461, 0.3418, 0.4717, 0.2968, 0.4854, 0.2968, 0.4854, 0.3418, 0.4717, 0.1167, 0.4496, 0.08029, 0.4197, 0.08029, 0.4197, 0.1167, 0.4496, 0.25, 0.01, 0.2968, 0.01461, 0.2968, 0.01461, 0.25, 0.01, 0.3833, 0.4496, 0.3418, 0.4717, 0.3418, 0.4717, 0.3833, 0.4496, 0.1582, 0.4717, 0.1167, 0.4496, 0.1167, 0.4496, 0.1582, 0.4717, 0.2032, 0.01461, 0.25, 0.01, 0.25, 0.01, 0.2032, 0.01461, 0.4197, 0.4197, 0.3833, 0.4496, 0.3833, 0.4496, 0.4197, 0.4197, 0.2032, 0.4854, 0.1582, 0.4717, 0.1582, 0.4717, 0.2032, 0.4854, 0.1582, 0.02827, 0.2032, 0.01461, 0.2032, 0.01461, 0.1582, 0.02827, 0.4496, 0.3833, 0.4197, 0.4197, 0.4197, 0.4197, 0.4496, 0.3833, 0.25, 0.49, 0.2032, 0.4854, 0.2032, 0.4854, 0.25, 0.49, 0.1167, 0.05045, 0.1582, 0.02827, 0.1582, 0.02827, 0.1167, 0.05045, 0.4717, 0.3418, 0.4496, 0.3833, 0.4496, 0.3833, 0.4717, 0.3418, 0.08029, 0.08029, 0.1167, 0.05045, 0.1167, 0.05045, 0.08029, 0.08029, 0.4854, 0.2968, 0.4717, 0.3418, 0.4717, 0.3418, 0.4854, 0.2968, 0.05045, 0.1167, 0.08029, 0.08029, 0.08029, 0.08029, 0.05045, 0.1167, 0.49, 0.25, 0.4854, 0.2968, 0.4854, 0.2968, 0.49, 0.25, 0.6875, 0.5233, 0.6875, 0.5, 0.7188, 0.5, 0.7188, 0.75, 0.6875, 0.75, 0.6875, 0.7267, 0.375, 0.75, 0.6062, 0.75, 0.625, 0.8125, 0.625, 0.8438, 0.625, 0.875, 0.625, 1.0, 0.5053, 1.0, 0.3887, 0.8833, 0.2936, 0.791, 0.3037, 0.786, 0.375, 0.8429, 0.7188, 0.5, 0.75, 0.5, 0.75, 0.75, 0.7188, 0.75, 0.5053, 0.0, 0.625, 0.0, 0.625, 0.25, 0.5053, 0.25, 0.75, 0.5, 0.875, 0.5, 0.875, 0.75, 0.75, 0.75, 0.375, 0.4071, 0.3037, 0.464, 0.2936, 0.459, 0.3887, 0.3667, 0.5053, 0.25, 0.625, 0.25, 0.625, 0.375, 0.625, 0.4062, 0.625, 0.4375, 0.6062, 0.5, 0.375, 0.5, 0.2417, 0.5, 0.2417, 0.75, 0.125, 0.75, 0.125, 0.5, 0.2821, 0.5, 0.2821, 0.75, 0.3037, 0.786, 0.3037, 0.464, 0.3037, 0.464, 0.3037, 0.786, 0.2936, 0.791, 0.2936, 0.459, 0.2936, 0.459, 0.2936, 0.791, 0.2417, 0.75, 0.2417, 0.5, 0.2821, 0.5, 0.375, 0.5, 0.375, 0.75, 0.2821, 0.75, 0.375, 0.5, 0.6062, 0.5, 0.625, 0.5233, 0.625, 0.7267, 0.6062, 0.75, 0.375, 0.75, 0.625, 0.4375, 0.625, 0.5, 0.6062, 0.5, 0.625, 0.4375, 0.625, 0.75, 0.625, 0.8125, 0.625, 0.8125, 0.6062, 0.75, 0.625, 0.5233, 0.6875, 0.5233, 0.6875, 0.7267, 0.625, 0.7267, 0.6187, 0.7337, 0.6187, 0.5163, 0.6301, 0.5242, 0.6301, 0.7258, 0.6301, 0.5242, 0.75, 0.5242, 0.75, 0.7258, 0.6301, 0.7258])
me_cube.materials.append(mat_material)
me_cube.use_remesh_preserve_volume = False
me_cube.use_remesh_preserve_attributes = False
me_cube.use_mirror_vertex_groups = False
me_cube.update()
me_cube_001 = bpy.data.meshes.new('Cube.001')
me_cube_001.from_pydata([(-1.0, -1.0, 1.0), (-1.0, 1.0, 1.0), (1.0, -1.0, -1.0), (1.0, -1.0, 1.0), (1.0, 1.0, -1.0), (1.0, 1.0, 1.0), (-1.0, -1.0, -0.8259), (-1.0, 1.0, -0.8259), (-1.0, -1.0, -0.8259), (1.0, -1.0, -1.0), (1.0, 1.0, -1.0), (-1.0, 1.0, -0.8259)], [], [(10, 11, 7, 1, 5, 4), (4, 5, 3, 2), (6, 0, 1, 7), (5, 1, 0, 3), (2, 3, 0, 6, 8, 9), (11, 8, 6, 7), (10, 9, 8, 11), (10, 4, 2, 9)])
_uv = me_cube_001.uv_layers.new(name='UVMap')
_uv.uv.foreach_set('vector', [0.375, 0.5, 0.3968, 0.25, 0.3968, 0.25, 0.625, 0.25, 0.625, 0.5, 0.375, 0.5, 0.375, 0.5, 0.625, 0.5, 0.625, 0.75, 0.375, 0.75, 0.3968, 0.0, 0.625, 0.0, 0.625, 0.25, 0.3968, 0.25, 0.625, 0.5, 0.875, 0.5, 0.875, 0.75, 0.625, 0.75, 0.375, 0.75, 0.625, 0.75, 0.625, 1.0, 0.3968, 1.0, 0.3968, 1.0, 0.375, 0.75, 0.125, 0.5, 0.125, 0.75, 0.125, 0.75, 0.125, 0.5, 0.375, 0.5, 0.375, 0.75, 0.125, 0.75, 0.125, 0.5, 0.375, 0.5, 0.375, 0.5, 0.375, 0.75, 0.375, 0.75])
me_cube_001.use_remesh_fix_poles = True
me_cube_001.use_remesh_preserve_attributes = False
me_cube_001.use_mirror_vertex_groups = False
me_cube_001.update()
me_torus = bpy.data.meshes.new('Torus')
me_torus.from_pydata([(0.155, 0.0, 0.0), (0.1447, 0.0, 0.02475), (0.12, 0.0, 0.035), (0.09525, 0.0, 0.02475), (0.085, 0.0, 4.286e-18), (0.09525, 0.0, -0.02475), (0.12, 0.0, -0.035), (0.1447, 0.0, -0.02475), (0.1254, 0.09111, 0.0), (0.1171, 0.08508, 0.02475), (0.09708, 0.07053, 0.035), (0.07706, 0.05599, 0.02475), (0.06877, 0.04996, 4.286e-18), (0.07706, 0.05599, -0.02475), (0.09708, 0.07053, -0.035), (0.1171, 0.08508, -0.02475), (0.0479, 0.1474, 0.0), (0.04473, 0.1377, 0.02475), (0.03708, 0.1141, 0.035), (0.02943, 0.09059, 0.02475), (0.02627, 0.08084, 4.286e-18), (0.02943, 0.09059, -0.02475), (0.03708, 0.1141, -0.035), (0.04473, 0.1377, -0.02475), (-0.0479, 0.1474, 0.0), (-0.04473, 0.1377, 0.02475), (-0.03708, 0.1141, 0.035), (-0.02943, 0.09059, 0.02475), (-0.02627, 0.08084, 4.286e-18), (-0.02943, 0.09059, -0.02475), (-0.03708, 0.1141, -0.035), (-0.04473, 0.1377, -0.02475), (-0.1254, 0.09111, 0.0), (-0.1171, 0.08508, 0.02475), (-0.09708, 0.07053, 0.035), (-0.07706, 0.05599, 0.02475), (-0.06877, 0.04996, 4.286e-18), (-0.07706, 0.05599, -0.02475), (-0.09708, 0.07053, -0.035), (-0.1171, 0.08508, -0.02475), (-0.155, 1.355e-08, 0.0), (-0.1447, 1.265e-08, 0.02475), (-0.12, 1.049e-08, 0.035), (-0.09525, 8.327e-09, 0.02475), (-0.085, 7.431e-09, 4.286e-18), (-0.09525, 8.327e-09, -0.02475), (-0.12, 1.049e-08, -0.035), (-0.1447, 1.265e-08, -0.02475), (-0.1254, -0.09111, 0.0), (-0.1171, -0.08508, 0.02475), (-0.09708, -0.07053, 0.035), (-0.07706, -0.05599, 0.02475), (-0.06877, -0.04996, 4.286e-18), (-0.07706, -0.05599, -0.02475), (-0.09708, -0.07053, -0.035), (-0.1171, -0.08508, -0.02475), (-0.0479, -0.1474, 0.0), (-0.04473, -0.1377, 0.02475), (-0.03708, -0.1141, 0.035), (-0.02943, -0.09059, 0.02475), (-0.02627, -0.08084, 4.286e-18), (-0.02943, -0.09059, -0.02475), (-0.03708, -0.1141, -0.035), (-0.04473, -0.1377, -0.02475), (0.0479, -0.1474, 0.0), (0.04473, -0.1377, 0.02475), (0.03708, -0.1141, 0.035), (0.02943, -0.09059, 0.02475), (0.02627, -0.08084, 4.286e-18), (0.02943, -0.09059, -0.02475), (0.03708, -0.1141, -0.035), (0.04473, -0.1377, -0.02475), (0.1254, -0.09111, 0.0), (0.1171, -0.08508, 0.02475), (0.09708, -0.07053, 0.035), (0.07706, -0.05599, 0.02475), (0.06877, -0.04996, 4.286e-18), (0.07706, -0.05599, -0.02475), (0.09708, -0.07053, -0.035), (0.1171, -0.08508, -0.02475)], [], [(0, 8, 9, 1), (1, 9, 10, 2), (2, 10, 11, 3), (3, 11, 12, 4), (4, 12, 13, 5), (5, 13, 14, 6), (6, 14, 15, 7), (7, 15, 8, 0), (8, 16, 17, 9), (9, 17, 18, 10), (10, 18, 19, 11), (11, 19, 20, 12), (12, 20, 21, 13), (13, 21, 22, 14), (14, 22, 23, 15), (15, 23, 16, 8), (16, 24, 25, 17), (17, 25, 26, 18), (18, 26, 27, 19), (19, 27, 28, 20), (20, 28, 29, 21), (21, 29, 30, 22), (22, 30, 31, 23), (23, 31, 24, 16), (24, 32, 33, 25), (25, 33, 34, 26), (26, 34, 35, 27), (27, 35, 36, 28), (28, 36, 37, 29), (29, 37, 38, 30), (30, 38, 39, 31), (31, 39, 32, 24), (32, 40, 41, 33), (33, 41, 42, 34), (34, 42, 43, 35), (35, 43, 44, 36), (36, 44, 45, 37), (37, 45, 46, 38), (38, 46, 47, 39), (39, 47, 40, 32), (40, 48, 49, 41), (41, 49, 50, 42), (42, 50, 51, 43), (43, 51, 52, 44), (44, 52, 53, 45), (45, 53, 54, 46), (46, 54, 55, 47), (47, 55, 48, 40), (48, 56, 57, 49), (49, 57, 58, 50), (50, 58, 59, 51), (51, 59, 60, 52), (52, 60, 61, 53), (53, 61, 62, 54), (54, 62, 63, 55), (55, 63, 56, 48), (56, 64, 65, 57), (57, 65, 66, 58), (58, 66, 67, 59), (59, 67, 68, 60), (60, 68, 69, 61), (61, 69, 70, 62), (62, 70, 71, 63), (63, 71, 64, 56), (64, 72, 73, 65), (65, 73, 74, 66), (66, 74, 75, 67), (67, 75, 76, 68), (68, 76, 77, 69), (69, 77, 78, 70), (70, 78, 79, 71), (71, 79, 72, 64), (72, 0, 1, 73), (73, 1, 2, 74), (74, 2, 3, 75), (75, 3, 4, 76), (76, 4, 5, 77), (77, 5, 6, 78), (78, 6, 7, 79), (79, 7, 0, 72)])
_uv = me_torus.uv_layers.new(name='UVMap')
_uv.uv.foreach_set('vector', [0.6, 0.5, 0.7, 0.5, 0.7, 0.625, 0.6, 0.625, 0.6, 0.625, 0.7, 0.625, 0.7, 0.75, 0.6, 0.75, 0.6, 0.75, 0.7, 0.75, 0.7, 0.875, 0.6, 0.875, 0.6, 0.875, 0.7, 0.875, 0.7, 1.0, 0.6, 1.0, 0.6, 0.0, 0.7, 0.0, 0.7, 0.125, 0.6, 0.125, 0.6, 0.125, 0.7, 0.125, 0.7, 0.25, 0.6, 0.25, 0.6, 0.25, 0.7, 0.25, 0.7, 0.375, 0.6, 0.375, 0.6, 0.375, 0.7, 0.375, 0.7, 0.5, 0.6, 0.5, 0.7, 0.5, 0.8, 0.5, 0.8, 0.625, 0.7, 0.625, 0.7, 0.625, 0.8, 0.625, 0.8, 0.75, 0.7, 0.75, 0.7, 0.75, 0.8, 0.75, 0.8, 0.875, 0.7, 0.875, 0.7, 0.875, 0.8, 0.875, 0.8, 1.0, 0.7, 1.0, 0.7, 0.0, 0.8, 0.0, 0.8, 0.125, 0.7, 0.125, 0.7, 0.125, 0.8, 0.125, 0.8, 0.25, 0.7, 0.25, 0.7, 0.25, 0.8, 0.25, 0.8, 0.375, 0.7, 0.375, 0.7, 0.375, 0.8, 0.375, 0.8, 0.5, 0.7, 0.5, 0.8, 0.5, 0.9, 0.5, 0.9, 0.625, 0.8, 0.625, 0.8, 0.625, 0.9, 0.625, 0.9, 0.75, 0.8, 0.75, 0.8, 0.75, 0.9, 0.75, 0.9, 0.875, 0.8, 0.875, 0.8, 0.875, 0.9, 0.875, 0.9, 1.0, 0.8, 1.0, 0.8, 0.0, 0.9, 0.0, 0.9, 0.125, 0.8, 0.125, 0.8, 0.125, 0.9, 0.125, 0.9, 0.25, 0.8, 0.25, 0.8, 0.25, 0.9, 0.25, 0.9, 0.375, 0.8, 0.375, 0.8, 0.375, 0.9, 0.375, 0.9, 0.5, 0.8, 0.5, 0.9, 0.5, 1.0, 0.5, 1.0, 0.625, 0.9, 0.625, 0.9, 0.625, 1.0, 0.625, 1.0, 0.75, 0.9, 0.75, 0.9, 0.75, 1.0, 0.75, 1.0, 0.875, 0.9, 0.875, 0.9, 0.875, 1.0, 0.875, 1.0, 1.0, 0.9, 1.0, 0.9, 0.0, 1.0, 0.0, 1.0, 0.125, 0.9, 0.125, 0.9, 0.125, 1.0, 0.125, 1.0, 0.25, 0.9, 0.25, 0.9, 0.25, 1.0, 0.25, 1.0, 0.375, 0.9, 0.375, 0.9, 0.375, 1.0, 0.375, 1.0, 0.5, 0.9, 0.5, -1.11e-16, 0.5, 0.1, 0.5, 0.1, 0.625, -1.11e-16, 0.625, -1.11e-16, 0.625, 0.1, 0.625, 0.1, 0.75, -1.11e-16, 0.75, -1.11e-16, 0.75, 0.1, 0.75, 0.1, 0.875, -1.11e-16, 0.875, -1.11e-16, 0.875, 0.1, 0.875, 0.1, 1.0, -1.11e-16, 1.0, -1.11e-16, 0.0, 0.1, 0.0, 0.1, 0.125, -1.11e-16, 0.125, -1.11e-16, 0.125, 0.1, 0.125, 0.1, 0.25, -1.11e-16, 0.25, -1.11e-16, 0.25, 0.1, 0.25, 0.1, 0.375, -1.11e-16, 0.375, -1.11e-16, 0.375, 0.1, 0.375, 0.1, 0.5, -1.11e-16, 0.5, 0.1, 0.5, 0.2, 0.5, 0.2, 0.625, 0.1, 0.625, 0.1, 0.625, 0.2, 0.625, 0.2, 0.75, 0.1, 0.75, 0.1, 0.75, 0.2, 0.75, 0.2, 0.875, 0.1, 0.875, 0.1, 0.875, 0.2, 0.875, 0.2, 1.0, 0.1, 1.0, 0.1, 0.0, 0.2, 0.0, 0.2, 0.125, 0.1, 0.125, 0.1, 0.125, 0.2, 0.125, 0.2, 0.25, 0.1, 0.25, 0.1, 0.25, 0.2, 0.25, 0.2, 0.375, 0.1, 0.375, 0.1, 0.375, 0.2, 0.375, 0.2, 0.5, 0.1, 0.5, 0.2, 0.5, 0.3, 0.5, 0.3, 0.625, 0.2, 0.625, 0.2, 0.625, 0.3, 0.625, 0.3, 0.75, 0.2, 0.75, 0.2, 0.75, 0.3, 0.75, 0.3, 0.875, 0.2, 0.875, 0.2, 0.875, 0.3, 0.875, 0.3, 1.0, 0.2, 1.0, 0.2, 0.0, 0.3, 0.0, 0.3, 0.125, 0.2, 0.125, 0.2, 0.125, 0.3, 0.125, 0.3, 0.25, 0.2, 0.25, 0.2, 0.25, 0.3, 0.25, 0.3, 0.375, 0.2, 0.375, 0.2, 0.375, 0.3, 0.375, 0.3, 0.5, 0.2, 0.5, 0.3, 0.5, 0.4, 0.5, 0.4, 0.625, 0.3, 0.625, 0.3, 0.625, 0.4, 0.625, 0.4, 0.75, 0.3, 0.75, 0.3, 0.75, 0.4, 0.75, 0.4, 0.875, 0.3, 0.875, 0.3, 0.875, 0.4, 0.875, 0.4, 1.0, 0.3, 1.0, 0.3, 0.0, 0.4, 0.0, 0.4, 0.125, 0.3, 0.125, 0.3, 0.125, 0.4, 0.125, 0.4, 0.25, 0.3, 0.25, 0.3, 0.25, 0.4, 0.25, 0.4, 0.375, 0.3, 0.375, 0.3, 0.375, 0.4, 0.375, 0.4, 0.5, 0.3, 0.5, 0.4, 0.5, 0.5, 0.5, 0.5, 0.625, 0.4, 0.625, 0.4, 0.625, 0.5, 0.625, 0.5, 0.75, 0.4, 0.75, 0.4, 0.75, 0.5, 0.75, 0.5, 0.875, 0.4, 0.875, 0.4, 0.875, 0.5, 0.875, 0.5, 1.0, 0.4, 1.0, 0.4, 0.0, 0.5, 0.0, 0.5, 0.125, 0.4, 0.125, 0.4, 0.125, 0.5, 0.125, 0.5, 0.25, 0.4, 0.25, 0.4, 0.25, 0.5, 0.25, 0.5, 0.375, 0.4, 0.375, 0.4, 0.375, 0.5, 0.375, 0.5, 0.5, 0.4, 0.5, 0.5, 0.5, 0.6, 0.5, 0.6, 0.625, 0.5, 0.625, 0.5, 0.625, 0.6, 0.625, 0.6, 0.75, 0.5, 0.75, 0.5, 0.75, 0.6, 0.75, 0.6, 0.875, 0.5, 0.875, 0.5, 0.875, 0.6, 0.875, 0.6, 1.0, 0.5, 1.0, 0.5, 0.0, 0.6, 0.0, 0.6, 0.125, 0.5, 0.125, 0.5, 0.125, 0.6, 0.125, 0.6, 0.25, 0.5, 0.25, 0.5, 0.25, 0.6, 0.25, 0.6, 0.375, 0.5, 0.375, 0.5, 0.375, 0.6, 0.375, 0.6, 0.5, 0.5, 0.5])
me_torus.use_remesh_fix_poles = True
me_torus.use_remesh_preserve_attributes = False
me_torus.use_mirror_vertex_groups = False
me_torus.update()
me_cube_004 = bpy.data.meshes.new('Cube.004')
me_cube_004.from_pydata([(-1.0, -1.0, -1.0), (-1.0, -1.0, 1.0), (-1.0, 1.0, -1.0), (-1.0, 1.0, 1.0), (1.0, -1.0, -1.0), (1.0, 1.0, -1.0), (1.0, -1.0, 0.08812), (0.08812, -1.0, 1.0), (0.08812, 1.0, 1.0), (1.0, 1.0, 0.08812)], [], [(0, 1, 3, 2), (4, 6, 7, 1, 0), (2, 3, 8, 9, 5), (2, 5, 4, 0), (5, 9, 6, 4), (8, 7, 6, 9), (8, 3, 1, 7)])
_uv = me_cube_004.uv_layers.new(name='UVMap')
_uv.uv.foreach_set('vector', [0.375, 0.0, 0.625, 0.0, 0.625, 0.25, 0.375, 0.25, 0.375, 0.75, 0.511, 0.75, 0.625, 0.864, 0.625, 1.0, 0.375, 1.0, 0.375, 0.25, 0.625, 0.25, 0.625, 0.386, 0.511, 0.5, 0.375, 0.5, 0.125, 0.5, 0.375, 0.5, 0.375, 0.75, 0.125, 0.75, 0.375, 0.5, 0.511, 0.5, 0.511, 0.75, 0.375, 0.75, 0.739, 0.5, 0.739, 0.75, 0.511, 0.75, 0.511, 0.5, 0.739, 0.5, 0.875, 0.5, 0.875, 0.75, 0.739, 0.75])
me_cube_004.use_remesh_fix_poles = True
me_cube_004.use_remesh_preserve_attributes = False
me_cube_004.use_mirror_vertex_groups = False
me_cube_004.update()
me_cube_005 = bpy.data.meshes.new('Cube.005')
me_cube_005.from_pydata([(-1.0, -1.0, -1.0), (-1.0, -1.0, 1.0), (-1.0, 1.0, -1.0), (-1.0, 1.0, 1.0), (1.0, -1.0, -1.0), (1.0, 1.0, -1.0), (1.0, -1.0, 0.08812), (0.08812, -1.0, 1.0), (0.08812, 1.0, 1.0), (1.0, 1.0, 0.08812)], [], [(0, 1, 3, 2), (4, 6, 7, 1, 0), (2, 3, 8, 9, 5), (2, 5, 4, 0), (5, 9, 6, 4), (8, 7, 6, 9), (8, 3, 1, 7)])
_uv = me_cube_005.uv_layers.new(name='UVMap')
_uv.uv.foreach_set('vector', [0.375, 0.0, 0.625, 0.0, 0.625, 0.25, 0.375, 0.25, 0.375, 0.75, 0.511, 0.75, 0.625, 0.864, 0.625, 1.0, 0.375, 1.0, 0.375, 0.25, 0.625, 0.25, 0.625, 0.386, 0.511, 0.5, 0.375, 0.5, 0.125, 0.5, 0.375, 0.5, 0.375, 0.75, 0.125, 0.75, 0.375, 0.5, 0.511, 0.5, 0.511, 0.75, 0.375, 0.75, 0.739, 0.5, 0.739, 0.75, 0.511, 0.75, 0.511, 0.5, 0.739, 0.5, 0.875, 0.5, 0.875, 0.75, 0.739, 0.75])
me_cube_005.use_remesh_fix_poles = True
me_cube_005.use_remesh_preserve_attributes = False
me_cube_005.use_mirror_vertex_groups = False
me_cube_005.update()
me_cube_006 = bpy.data.meshes.new('Cube.006')
me_cube_006.from_pydata([(-1.0, -1.0, -1.0), (-1.0, -1.0, 1.0), (-1.0, 1.0, -1.0), (-1.0, 1.0, 1.0), (1.0, -1.0, -1.0), (1.0, 1.0, -1.0), (1.0, -1.0, 0.08812), (0.08812, -1.0, 1.0), (0.08812, 1.0, 1.0), (1.0, 1.0, 0.08812)], [], [(0, 1, 3, 2), (4, 6, 7, 1, 0), (2, 3, 8, 9, 5), (2, 5, 4, 0), (5, 9, 6, 4), (8, 7, 6, 9), (8, 3, 1, 7)])
_uv = me_cube_006.uv_layers.new(name='UVMap')
_uv.uv.foreach_set('vector', [0.375, 0.0, 0.625, 0.0, 0.625, 0.25, 0.375, 0.25, 0.375, 0.75, 0.511, 0.75, 0.625, 0.864, 0.625, 1.0, 0.375, 1.0, 0.375, 0.25, 0.625, 0.25, 0.625, 0.386, 0.511, 0.5, 0.375, 0.5, 0.125, 0.5, 0.375, 0.5, 0.375, 0.75, 0.125, 0.75, 0.375, 0.5, 0.511, 0.5, 0.511, 0.75, 0.375, 0.75, 0.739, 0.5, 0.739, 0.75, 0.511, 0.75, 0.511, 0.5, 0.739, 0.5, 0.875, 0.5, 0.875, 0.75, 0.739, 0.75])
me_cube_006.use_remesh_fix_poles = True
me_cube_006.use_remesh_preserve_attributes = False
me_cube_006.use_mirror_vertex_groups = False
me_cube_006.update()
me_cube_007 = bpy.data.meshes.new('Cube.007')
me_cube_007.from_pydata([(-1.0, -1.0, -1.0), (-1.0, -1.0, 1.0), (-1.0, 1.0, -1.0), (-1.0, 1.0, 1.0), (1.0, -1.0, -1.0), (1.0, -1.0, 1.0), (1.0, 1.0, -1.0), (1.0, 1.0, 1.0)], [], [(0, 1, 3, 2), (2, 3, 7, 6), (6, 7, 5, 4), (4, 5, 1, 0), (2, 6, 4, 0), (7, 3, 1, 5)])
_uv = me_cube_007.uv_layers.new(name='UVMap')
_uv.uv.foreach_set('vector', [0.375, 0.0, 0.625, 0.0, 0.625, 0.25, 0.375, 0.25, 0.375, 0.25, 0.625, 0.25, 0.625, 0.5, 0.375, 0.5, 0.375, 0.5, 0.625, 0.5, 0.625, 0.75, 0.375, 0.75, 0.375, 0.75, 0.625, 0.75, 0.625, 1.0, 0.375, 1.0, 0.125, 0.5, 0.375, 0.5, 0.375, 0.75, 0.125, 0.75, 0.625, 0.5, 0.875, 0.5, 0.875, 0.75, 0.625, 0.75])
me_cube_007.use_remesh_fix_poles = True
me_cube_007.use_remesh_preserve_attributes = False
me_cube_007.use_mirror_vertex_groups = False
me_cube_007.update()
me_cylinder_001 = bpy.data.meshes.new('Cylinder.001')
me_cylinder_001.from_pydata([(2.75e-08, 0.36, -1.001), (2.75e-08, 0.36, 1.001), (0.07023, 0.3531, -1.001), (0.07023, 0.3531, 1.001), (0.1378, 0.3326, -1.001), (0.1378, 0.3326, 1.001), (0.2, 0.2993, -1.001), (0.2, 0.2993, 1.001), (0.2546, 0.2546, -1.001), (0.2546, 0.2546, 1.001), (0.2993, 0.2, -1.001), (0.2993, 0.2, 1.001), (0.3326, 0.1378, -1.001), (0.3326, 0.1378, 1.001), (0.3531, 0.07023, -1.001), (0.3531, 0.07023, 1.001), (0.36, 2.718e-08, -1.001), (0.36, 2.718e-08, 1.001), (0.3531, -0.07023, -1.001), (0.3531, -0.07023, 1.001), (0.3326, -0.1378, -1.001), (0.3326, -0.1378, 1.001), (0.2993, -0.2, -1.001), (0.2993, -0.2, 1.001), (0.2546, -0.2546, -1.001), (0.2546, -0.2546, 1.001), (0.2, -0.2993, -1.001), (0.2, -0.2993, 1.001), (0.1378, -0.3326, -1.001), (0.1378, -0.3326, 1.001), (0.07023, -0.3531, -1.001), (0.07023, -0.3531, 1.001), (-8.98e-08, -0.36, -1.001), (-8.98e-08, -0.36, 1.001), (-0.07023, -0.3531, -1.001), (-0.07023, -0.3531, 1.001), (-0.1378, -0.3326, -1.001), (-0.1378, -0.3326, 1.001), (-0.2, -0.2993, -1.001), (-0.2, -0.2993, 1.001), (-0.2546, -0.2546, -1.001), (-0.2546, -0.2546, 1.001), (-0.2993, -0.2, -1.001), (-0.2993, -0.2, 1.001), (-0.3326, -0.1378, -1.001), (-0.3326, -0.1378, 1.001), (-0.3531, -0.07023, -1.001), (-0.3531, -0.07023, 1.001), (-0.36, 3.476e-07, -1.001), (-0.36, 3.476e-07, 1.001), (-0.3531, 0.07023, -1.001), (-0.3531, 0.07023, 1.001), (-0.3326, 0.1378, -1.001), (-0.3326, 0.1378, 1.001), (-0.2993, 0.2, -1.001), (-0.2993, 0.2, 1.001), (-0.2546, 0.2546, -1.001), (-0.2546, 0.2546, 1.001), (-0.2, 0.2993, -1.001), (-0.2, 0.2993, 1.001), (-0.1378, 0.3326, -1.001), (-0.1378, 0.3326, 1.001), (-0.07023, 0.3531, -1.001), (-0.07023, 0.3531, 1.001), (1.067e-07, 0.504, -2.503), (0.09833, 0.4943, -2.503), (0.1929, 0.4656, -2.503), (0.28, 0.4191, -2.503), (0.3564, 0.3564, -2.503), (0.4191, 0.28, -2.503), (0.4656, 0.1929, -2.503), (0.4943, 0.09833, -2.503), (0.504, -8.441e-09, -2.503), (0.4943, -0.09833, -2.503), (0.4656, -0.1929, -2.503), (0.4191, -0.28, -2.503), (0.3564, -0.3564, -2.503), (0.28, -0.4191, -2.503), (0.1929, -0.4656, -2.503), (0.09833, -0.4943, -2.503), (-5.751e-08, -0.504, -2.503), (-0.09833, -0.4943, -2.503), (-0.1929, -0.4656, -2.503), (-0.28, -0.4191, -2.503), (-0.3564, -0.3564, -2.503), (-0.4191, -0.28, -2.503), (-0.4656, -0.1929, -2.503), (-0.4943, -0.09833, -2.503), (-0.504, 4.402e-07, -2.503), (-0.4943, 0.09833, -2.503), (-0.4656, 0.1929, -2.503), (-0.4191, 0.28, -2.503), (-0.3564, 0.3564, -2.503), (-0.28, 0.4191, -2.503), (-0.1929, 0.4656, -2.503), (-0.09832, 0.4943, -2.503), (0.09833, 0.4943, 3.003), (3.502e-07, 0.504, 3.003), (0.1929, 0.4656, 3.003), (0.28, 0.4191, 3.003), (0.3564, 0.3564, 3.003), (0.4191, 0.28, 3.003), (0.4656, 0.1929, 3.003), (0.4943, 0.09833, 3.003), (0.504, -8.441e-09, 3.003), (0.4943, -0.09833, 3.003), (0.4656, -0.1929, 3.003), (0.4191, -0.28, 3.003), (0.3564, -0.3564, 3.003), (0.28, -0.4191, 3.003), (0.1929, -0.4656, 3.003), (0.09833, -0.4943, 3.003), (1.859e-07, -0.504, 3.003), (-0.09833, -0.4943, 3.003), (-0.1929, -0.4656, 3.003), (-0.28, -0.4191, 3.003), (-0.3564, -0.3564, 3.003), (-0.4191, -0.28, 3.003), (-0.4656, -0.1929, 3.003), (-0.4943, -0.09833, 3.003), (-0.504, 4.402e-07, 3.003), (-0.4943, 0.09833, 3.003), (-0.4656, 0.1929, 3.003), (-0.4191, 0.28, 3.003), (-0.3564, 0.3564, 3.003), (-0.28, 0.4191, 3.003), (-0.1929, 0.4656, 3.003), (-0.09832, 0.4943, 3.003), (0.9166, -0.4, -1.279), (0.3166, -0.4, -1.279), (0.9166, 0.4, -1.279), (0.3166, 0.4, -1.279), (0.9166, -0.4, 0.7211), (0.3166, -0.4, 0.7211), (0.9166, 0.4, 0.7211), (0.3166, 0.4, 0.7211), (0.0, 0.45, -1.0), (0.0, 0.45, 1.0), (0.08779, 0.4414, -1.0), (0.08779, 0.4414, 1.0), (0.1722, 0.4157, -1.0), (0.1722, 0.4157, 1.0), (0.25, 0.3742, -1.0), (0.25, 0.3742, 1.0), (0.3182, 0.3182, 1.0), (0.3742, 0.25, 1.0), (0.4157, 0.1722, 1.0), (0.4414, 0.08779, 1.0), (0.45, 3.397e-08, 1.0), (0.4414, -0.08779, 1.0), (0.4157, -0.1722, 1.0), (0.3742, -0.25, 1.0), (0.3182, -0.3182, 1.0), (0.25, -0.3742, -1.0), (0.25, -0.3742, 1.0), (0.1722, -0.4157, -1.0), (0.1722, -0.4157, 1.0), (0.08779, -0.4414, -1.0), (0.08779, -0.4414, 1.0), (-1.466e-07, -0.45, -1.0), (-1.466e-07, -0.45, 1.0), (-0.08779, -0.4414, -1.0), (-0.08779, -0.4414, 1.0), (-0.1722, -0.4157, -1.0), (-0.1722, -0.4157, 1.0), (-0.25, -0.3742, -1.0), (-0.25, -0.3742, 1.0), (-0.3182, -0.3182, -1.0), (-0.3182, -0.3182, 1.0), (-0.3742, -0.25, -1.0), (-0.3742, -0.25, 1.0), (-0.4157, -0.1722, -1.0), (-0.4157, -0.1722, 1.0), (-0.4414, -0.08779, -1.0), (-0.4414, -0.08779, 1.0), (-0.45, 4.345e-07, -1.0), (-0.45, 4.345e-07, 1.0), (-0.4414, 0.08779, -1.0), (-0.4414, 0.08779, 1.0), (-0.4157, 0.1722, -1.0), (-0.4157, 0.1722, 1.0), (-0.3742, 0.25, -1.0), (-0.3742, 0.25, 1.0), (-0.3182, 0.3182, -1.0), (-0.3182, 0.3182, 1.0), (-0.25, 0.3742, -1.0), (-0.25, 0.3742, 1.0), (-0.1722, 0.4157, -1.0), (-0.1722, 0.4157, 1.0), (-0.08779, 0.4414, -1.0), (-0.08779, 0.4414, 1.0), (9.901e-08, 0.63, -2.5), (0.1229, 0.6179, -2.5), (0.2411, 0.582, -2.5), (0.35, 0.5238, -2.5), (0.4455, 0.4455, -2.5), (0.5238, 0.35, -2.5), (0.582, 0.2411, -2.5), (0.6179, 0.1229, -2.5), (0.63, -1.055e-08, -2.5), (0.6179, -0.1229, -2.5), (0.582, -0.2411, -2.5), (0.5238, -0.35, -2.5), (0.4455, -0.4455, -2.5), (0.35, -0.5238, -2.5), (0.2411, -0.582, -2.5), (0.1229, -0.6179, -2.5), (-1.063e-07, -0.63, -2.5), (-0.1229, -0.6179, -2.5), (-0.2411, -0.582, -2.5), (-0.35, -0.5238, -2.5), (-0.4455, -0.4455, -2.5), (-0.5238, -0.35, -2.5), (-0.582, -0.2411, -2.5), (-0.6179, -0.1229, -2.5), (-0.63, 5.502e-07, -2.5), (-0.6179, 0.1229, -2.5), (-0.582, 0.2411, -2.5), (-0.5238, 0.35, -2.5), (-0.4455, 0.4455, -2.5), (-0.35, 0.5238, -2.5), (-0.2411, 0.582, -2.5), (-0.1229, 0.6179, -2.5), (2.874e-07, 0.63, -3.745), (0.1229, 0.6179, -3.745), (0.2411, 0.582, -3.745), (0.35, 0.5238, -3.745), (0.4455, 0.4455, -3.745), (0.5238, 0.35, -3.745), (0.582, 0.2411, -3.745), (0.6179, 0.1229, -3.745), (0.63, -1.055e-08, -3.745), (0.6179, -0.1229, -3.745), (0.582, -0.2411, -3.745), (0.5238, -0.35, -3.745), (0.4455, -0.4455, -3.745), (0.35, -0.5238, -3.745), (0.2411, -0.582, -3.745), (0.1229, -0.6179, -3.745), (8.216e-08, -0.63, -3.745), (-0.1229, -0.6179, -3.745), (-0.2411, -0.582, -3.745), (-0.35, -0.5238, -3.745), (-0.4455, -0.4455, -3.745), (-0.5238, -0.35, -3.745), (-0.582, -0.2411, -3.745), (-0.6179, -0.1229, -3.745), (-0.63, 5.502e-07, -3.745), (-0.6179, 0.1229, -3.745), (-0.582, 0.2411, -3.745), (-0.5238, 0.35, -3.745), (-0.4455, 0.4455, -3.745), (-0.35, 0.5238, -3.745), (-0.2411, 0.582, -3.745), (-0.1229, 0.6179, -3.745), (0.1229, 0.6179, 3.0), (4.033e-07, 0.63, 3.0), (0.2411, 0.582, 3.0), (0.35, 0.5238, 3.0), (0.4455, 0.4455, 3.0), (0.5238, 0.35, 3.0), (0.582, 0.2411, 3.0), (0.6179, 0.1229, 3.0), (0.63, -1.055e-08, 3.0), (0.6179, -0.1229, 3.0), (0.582, -0.2411, 3.0), (0.5238, -0.35, 3.0), (0.4455, -0.4455, 3.0), (0.35, -0.5238, 3.0), (0.2411, -0.582, 3.0), (0.1229, -0.6179, 3.0), (1.981e-07, -0.63, 3.0), (-0.1229, -0.6179, 3.0), (-0.2411, -0.582, 3.0), (-0.35, -0.5238, 3.0), (-0.4455, -0.4455, 3.0), (-0.5238, -0.35, 3.0), (-0.582, -0.2411, 3.0), (-0.6179, -0.1229, 3.0), (-0.63, 5.502e-07, 3.0), (-0.6179, 0.1229, 3.0), (-0.582, 0.2411, 3.0), (-0.5238, 0.35, 3.0), (-0.4455, 0.4455, 3.0), (-0.35, 0.5238, 3.0), (-0.2411, 0.582, 3.0), (-0.1229, 0.6179, 3.0), (0.1229, 0.6179, 4.5), (4.033e-07, 0.63, 4.5), (0.2411, 0.582, 4.5), (0.35, 0.5238, 4.5), (0.4455, 0.4455, 4.5), (0.5238, 0.35, 4.5), (0.582, 0.2411, 4.5), (0.6179, 0.1229, 4.5), (0.63, -1.055e-08, 4.5), (0.6179, -0.1229, 4.5), (0.582, -0.2411, 4.5), (0.5238, -0.35, 4.5), (0.4455, -0.4455, 4.5), (0.35, -0.5238, 4.5), (0.2411, -0.582, 4.5), (0.1229, -0.6179, 4.5), (1.981e-07, -0.63, 4.5), (-0.1229, -0.6179, 4.5), (-0.2411, -0.582, 4.5), (-0.35, -0.5238, 4.5), (-0.4455, -0.4455, 4.5), (-0.5238, -0.35, 4.5), (-0.582, -0.2411, 4.5), (-0.6179, -0.1229, 4.5), (-0.63, 5.502e-07, 4.5), (-0.6179, 0.1229, 4.5), (-0.582, 0.2411, 4.5), (-0.5238, 0.35, 4.5), (-0.4455, 0.4455, 4.5), (-0.35, 0.5238, 4.5), (-0.2411, 0.582, 4.5), (-0.1229, 0.6179, 4.5), (0.4414, 0.08779, 0.7211), (0.45, 3.397e-08, 0.7211), (0.3166, -0.3195, 0.7211), (0.3182, -0.3182, 0.7211), (0.4157, 0.1722, 0.7211), (0.3182, 0.3182, 0.7211), (0.3742, 0.25, 0.7211), (0.3166, 0.3195, 0.7211), (0.4157, -0.1722, 0.7211), (0.4414, -0.08779, 0.7211), (0.3742, -0.25, 0.7211), (0.3166, -0.3195, -1.0), (0.3166, 0.3626, -1.279), (0.3166, -0.3626, -1.279), (0.3166, 0.3195, -1.0), (0.402, -0.2686, -1.279), (0.3419, -0.3419, -1.279), (0.4467, -0.185, -1.279), (0.402, 0.2686, -1.279), (0.4742, -0.09432, -1.279), (0.4742, 0.09432, -1.279), (0.4467, 0.185, -1.279), (0.3419, 0.3419, -1.279), (0.4835, 2.569e-08, -1.279), (0.09833, -0.4943, 4.5), (0.1929, -0.4656, 4.5), (0.1929, 0.4656, 4.5), (1.859e-07, -0.504, 4.5), (0.09833, 0.4943, 4.5), (-0.3564, 0.3564, 4.5), (-0.28, 0.4191, 4.5), (0.28, -0.4191, 4.5), (-0.4191, 0.28, 4.5), (-0.4656, 0.1929, 4.5), (3.502e-07, 0.504, 4.5), (-0.4943, -0.09833, 4.5), (0.4191, -0.28, 4.5), (0.4656, -0.1929, 4.5), (-0.4943, 0.09833, 4.5), (-0.4191, -0.28, 4.5), (-0.3564, -0.3564, 4.5), (-0.28, -0.4191, 4.5), (0.4943, 0.09833, 4.5), (0.504, -8.441e-09, 4.5), (0.4191, 0.28, 4.5), (0.4656, 0.1929, 4.5), (0.4943, -0.09833, 4.5), (-0.4656, -0.1929, 4.5), (-0.504, 4.402e-07, 4.5), (0.28, 0.4191, 4.5), (0.3564, -0.3564, 4.5), (-0.09833, -0.4943, 4.5), (-0.1929, -0.4656, 4.5), (0.3564, 0.3564, 4.5), (-0.09832, 0.4943, 4.5), (-0.1929, 0.4656, 4.5), (0.504, -8.441e-09, -3.745), (0.1929, -0.4656, -3.745), (0.09833, -0.4943, -3.745), (0.4943, 0.09833, -3.745), (0.09833, 0.4943, -3.745), (-0.3564, 0.3564, -3.745), (-0.09832, 0.4943, -3.745), (-0.09833, -0.4943, -3.745), (-0.4191, -0.28, -3.745), (-0.28, 0.4191, -3.745), (-0.1929, 0.4656, -3.745), (0.3564, 0.3564, -3.745), (9.278e-08, -0.504, -3.745), (-0.3564, -0.3564, -3.745), (-0.4656, -0.1929, -3.745), (0.4656, -0.1929, -3.745), (0.4943, -0.09833, -3.745), (-0.4191, 0.28, -3.745), (0.28, 0.4191, -3.745), (0.1929, 0.4656, -3.745), (0.4191, -0.28, -3.745), (-0.4943, -0.09833, -3.745), (2.57e-07, 0.504, -3.745), (-0.504, 4.402e-07, -3.745), (0.28, -0.4191, -3.745), (-0.1929, -0.4656, -3.745), (-0.28, -0.4191, -3.745), (0.4191, 0.28, -3.745), (0.3564, -0.3564, -3.745), (-0.4656, 0.1929, -3.745), (-0.4943, 0.09833, -3.745), (0.4656, 0.1929, -3.745), (0.002204, -0.6, 4.459), (-0.009796, -0.6, 4.459), (0.002204, 0.6, 4.459), (-0.009796, 0.6, 4.459), (0.002204, -0.6, 4.471), (-0.009796, -0.6, 4.471), (0.002204, 0.6, 4.471), (-0.009796, 0.6, 4.471), (0.5962, 0.006, 4.459), (0.5962, -0.006, 4.459), (-0.6038, 0.006, 4.459), (-0.6038, -0.006, 4.459), (0.5962, 0.006, 4.471), (0.5962, -0.006, 4.471), (-0.6038, 0.006, 4.471), (-0.6038, -0.006, 4.471)], [], [(0, 2, 3, 1), (2, 4, 5, 3), (4, 6, 7, 5), (6, 8, 9, 7), (8, 10, 11, 9), (10, 12, 13, 11), (12, 14, 15, 13), (14, 16, 17, 15), (16, 18, 19, 17), (18, 20, 21, 19), (20, 22, 23, 21), (22, 24, 25, 23), (24, 26, 27, 25), (26, 28, 29, 27), (28, 30, 31, 29), (30, 32, 33, 31), (32, 34, 35, 33), (34, 36, 37, 35), (36, 38, 39, 37), (38, 40, 41, 39), (40, 42, 43, 41), (42, 44, 45, 43), (44, 46, 47, 45), (46, 48, 49, 47), (48, 50, 51, 49), (50, 52, 53, 51), (52, 54, 55, 53), (54, 56, 57, 55), (56, 58, 59, 57), (58, 60, 61, 59), (19, 105, 104, 17), (60, 62, 63, 61), (62, 0, 1, 63), (34, 81, 82, 36), (87, 396, 398, 88), (52, 90, 91, 54), (8, 68, 69, 10), (26, 77, 78, 28), (44, 86, 87, 46), (0, 64, 65, 2), (62, 95, 64, 0), (18, 73, 74, 20), (36, 82, 83, 38), (54, 91, 92, 56), (10, 69, 70, 12), (28, 78, 79, 30), (46, 87, 88, 48), (2, 65, 66, 4), (20, 74, 75, 22), (38, 83, 84, 40), (56, 92, 93, 58), (12, 70, 71, 14), (30, 79, 80, 32), (48, 88, 89, 50), (4, 66, 67, 6), (22, 75, 76, 24), (40, 84, 85, 42), (58, 93, 94, 60), (14, 71, 72, 16), (32, 80, 81, 34), (50, 89, 90, 52), (6, 67, 68, 8), (24, 76, 77, 26), (42, 85, 86, 44), (60, 94, 95, 62), (16, 72, 73, 18), (74, 390, 395, 75), (88, 398, 405, 89), (75, 395, 403, 76), (89, 405, 404, 90), (76, 403, 399, 77), (90, 404, 392, 91), (77, 399, 376, 78), (64, 397, 379, 65), (91, 392, 380, 92), (78, 376, 377, 79), (65, 379, 394, 66), (92, 380, 384, 93), (79, 377, 387, 80), (66, 394, 393, 67), (93, 384, 385, 94), (80, 387, 382, 81), (67, 393, 386, 68), (94, 385, 381, 95), (81, 382, 400, 82), (68, 386, 402, 69), (95, 381, 397, 64), (82, 400, 401, 83), (69, 402, 406, 70), (83, 401, 388, 84), (70, 406, 378, 71), (84, 388, 383, 85), (71, 378, 375, 72), (85, 383, 389, 86), (72, 375, 391, 73), (86, 389, 396, 87), (73, 391, 390, 74), (126, 374, 349, 125), (37, 114, 113, 35), (55, 123, 122, 53), (11, 101, 100, 9), (29, 110, 109, 27), (47, 119, 118, 45), (3, 96, 97, 1), (1, 97, 127, 63), (21, 106, 105, 19), (39, 115, 114, 37), (57, 124, 123, 55), (13, 102, 101, 11), (31, 111, 110, 29), (49, 120, 119, 47), (5, 98, 96, 3), (23, 107, 106, 21), (41, 116, 115, 39), (59, 125, 124, 57), (15, 103, 102, 13), (33, 112, 111, 31), (51, 121, 120, 49), (7, 99, 98, 5), (25, 108, 107, 23), (43, 117, 116, 41), (61, 126, 125, 59), (17, 104, 103, 15), (35, 113, 112, 33), (53, 122, 121, 51), (9, 100, 99, 7), (27, 109, 108, 25), (45, 118, 117, 43), (63, 127, 126, 61), (113, 370, 346, 112), (100, 372, 368, 99), (127, 373, 374, 126), (114, 371, 370, 113), (101, 363, 372, 100), (97, 353, 373, 127), (115, 360, 371, 114), (102, 364, 363, 101), (116, 359, 360, 115), (103, 361, 364, 102), (117, 358, 359, 116), (104, 362, 361, 103), (118, 366, 358, 117), (105, 365, 362, 104), (119, 354, 366, 118), (106, 356, 365, 105), (120, 367, 354, 119), (107, 355, 356, 106), (121, 357, 367, 120), (108, 369, 355, 107), (122, 352, 357, 121), (109, 350, 369, 108), (123, 351, 352, 122), (110, 344, 350, 109), (96, 347, 353, 97), (124, 348, 351, 123), (111, 343, 344, 110), (98, 345, 347, 96), (125, 349, 348, 124), (112, 346, 343, 111), (99, 368, 345, 98), (128, 129, 332, 335, 334, 336, 338, 342, 339, 340, 337, 341, 331, 131, 130), (130, 131, 135, 134), (134, 135, 326, 324, 325, 323, 319, 320, 328, 327, 329, 322, 321, 133, 132), (132, 133, 129, 128), (130, 134, 132, 128), (135, 131, 331, 333, 326), (136, 137, 139, 138), (138, 139, 141, 140), (140, 141, 143, 142), (142, 143, 144, 324, 326, 333), (153, 154, 156, 155), (155, 156, 158, 157), (157, 158, 160, 159), (159, 160, 162, 161), (161, 162, 164, 163), (163, 164, 166, 165), (165, 166, 168, 167), (167, 168, 170, 169), (169, 170, 172, 171), (171, 172, 174, 173), (173, 174, 176, 175), (175, 176, 178, 177), (177, 178, 180, 179), (179, 180, 182, 181), (181, 182, 184, 183), (183, 184, 186, 185), (185, 186, 188, 187), (149, 148, 263, 264), (187, 188, 190, 189), (189, 190, 137, 136), (161, 163, 209, 208), (214, 215, 247, 246), (179, 181, 218, 217), (153, 155, 205, 204), (171, 173, 214, 213), (136, 138, 192, 191), (189, 136, 191, 222), (163, 165, 210, 209), (181, 183, 219, 218), (155, 157, 206, 205), (173, 175, 215, 214), (138, 140, 193, 192), (165, 167, 211, 210), (183, 185, 220, 219), (157, 159, 207, 206), (175, 177, 216, 215), (140, 142, 194, 193), (167, 169, 212, 211), (185, 187, 221, 220), (159, 161, 208, 207), (177, 179, 217, 216), (142, 333, 331, 341, 195, 194), (169, 171, 213, 212), (187, 189, 222, 221), (223, 224, 225, 226, 227, 228, 229, 230, 231, 375, 378, 406, 402, 386, 393, 394, 379, 397, 381, 385, 384, 380, 392, 404, 405, 398, 247, 248, 249, 250, 251, 252, 253, 254), (201, 202, 234, 233), (215, 216, 248, 247), (202, 203, 235, 234), (216, 217, 249, 248), (203, 204, 236, 235), (217, 218, 250, 249), (204, 205, 237, 236), (191, 192, 224, 223), (218, 219, 251, 250), (205, 206, 238, 237), (192, 193, 225, 224), (219, 220, 252, 251), (206, 207, 239, 238), (193, 194, 226, 225), (220, 221, 253, 252), (207, 208, 240, 239), (194, 195, 227, 226), (221, 222, 254, 253), (208, 209, 241, 240), (195, 196, 228, 227), (222, 191, 223, 254), (209, 210, 242, 241), (196, 197, 229, 228), (210, 211, 243, 242), (197, 198, 230, 229), (211, 212, 244, 243), (198, 199, 231, 230), (212, 213, 245, 244), (199, 200, 232, 231), (213, 214, 246, 245), (200, 201, 233, 232), (285, 284, 316, 317), (164, 162, 272, 273), (182, 180, 281, 282), (145, 144, 259, 260), (156, 154, 268, 269), (174, 172, 277, 278), (139, 137, 256, 255), (137, 190, 286, 256), (150, 149, 264, 265), (166, 164, 273, 274), (184, 182, 282, 283), (146, 145, 260, 261), (158, 156, 269, 270), (176, 174, 278, 279), (141, 139, 255, 257), (151, 150, 265, 266), (168, 166, 274, 275), (186, 184, 283, 284), (147, 146, 261, 262), (160, 158, 270, 271), (178, 176, 279, 280), (143, 141, 257, 258), (152, 151, 266, 267), (170, 168, 275, 276), (188, 186, 284, 285), (148, 147, 262, 263), (162, 160, 271, 272), (180, 178, 280, 281), (144, 143, 258, 259), (154, 152, 267, 268), (172, 170, 276, 277), (190, 188, 285, 286), (287, 288, 318, 317, 316, 315, 314, 313, 312, 311, 367, 357, 352, 351, 348, 349, 374, 373, 353, 347, 345, 368, 372, 363, 364, 361, 362, 295, 294, 293, 292, 291, 290, 289), (272, 271, 303, 304), (259, 258, 290, 291), (286, 285, 317, 318), (273, 272, 304, 305), (260, 259, 291, 292), (256, 286, 318, 288), (274, 273, 305, 306), (261, 260, 292, 293), (275, 274, 306, 307), (262, 261, 293, 294), (276, 275, 307, 308), (263, 262, 294, 295), (277, 276, 308, 309), (264, 263, 295, 296), (278, 277, 309, 310), (265, 264, 296, 297), (279, 278, 310, 311), (266, 265, 297, 298), (280, 279, 311, 312), (267, 266, 298, 299), (281, 280, 312, 313), (268, 267, 299, 300), (282, 281, 313, 314), (269, 268, 300, 301), (255, 256, 288, 287), (283, 282, 314, 315), (270, 269, 301, 302), (257, 255, 287, 289), (284, 283, 315, 316), (271, 270, 302, 303), (258, 257, 289, 290), (321, 330, 332, 129, 133), (341, 337, 196, 195), (342, 338, 200, 199), (338, 336, 201, 200), (337, 340, 197, 196), (325, 324, 144, 145), (322, 329, 151, 152), (334, 335, 203, 202), (339, 342, 199, 198), (335, 332, 330, 153, 204, 203), (327, 328, 149, 150), (336, 334, 202, 201), (328, 320, 148, 149), (323, 325, 145, 146), (340, 339, 198, 197), (330, 321, 322, 152, 154, 153), (329, 327, 150, 151), (320, 319, 147, 148), (319, 323, 146, 147), (247, 398, 396, 389, 383, 388, 401, 400, 382, 387, 377, 376, 399, 403, 395, 390, 391, 375, 231, 232, 233, 234, 235, 236, 237, 238, 239, 240, 241, 242, 243, 244, 245, 246), (295, 362, 365, 356, 355, 369, 350, 344, 343, 346, 370, 371, 360, 359, 358, 366, 354, 367, 311, 310, 309, 308, 307, 306, 305, 304, 303, 302, 301, 300, 299, 298, 297, 296), (407, 408, 410, 409), (409, 410, 414, 413), (413, 414, 412, 411), (411, 412, 408, 407), (409, 413, 411, 407), (414, 410, 408, 412), (415, 416, 418, 417), (417, 418, 422, 421), (421, 422, 420, 419), (419, 420, 416, 415), (417, 421, 419, 415), (422, 418, 416, 420)])
_uv = me_cylinder_001.uv_layers.new(name='UVMap')
_uv.uv.foreach_set('vector', [1.0, 0.5, 0.9688, 0.5, 0.9688, 1.0, 1.0, 1.0, 0.9688, 0.5, 0.9375, 0.5, 0.9375, 1.0, 0.9688, 1.0, 0.9375, 0.5, 0.9062, 0.5, 0.9062, 1.0, 0.9375, 1.0, 0.9062, 0.5, 0.875, 0.5, 0.875, 1.0, 0.9062, 1.0, 0.875, 0.5, 0.8438, 0.5, 0.8438, 1.0, 0.875, 1.0, 0.8438, 0.5, 0.8125, 0.5, 0.8125, 1.0, 0.8438, 1.0, 0.8125, 0.5, 0.7812, 0.5, 0.7812, 1.0, 0.8125, 1.0, 0.7812, 0.5, 0.75, 0.5, 0.75, 1.0, 0.7812, 1.0, 0.75, 0.5, 0.7188, 0.5, 0.7188, 1.0, 0.75, 1.0, 0.7188, 0.5, 0.6875, 0.5, 0.6875, 1.0, 0.7188, 1.0, 0.6875, 0.5, 0.6562, 0.5, 0.6562, 1.0, 0.6875, 1.0, 0.6562, 0.5, 0.625, 0.5, 0.625, 1.0, 0.6562, 1.0, 0.625, 0.5, 0.5938, 0.5, 0.5938, 1.0, 0.625, 1.0, 0.5938, 0.5, 0.5625, 0.5, 0.5625, 1.0, 0.5938, 1.0, 0.5625, 0.5, 0.5312, 0.5, 0.5312, 1.0, 0.5625, 1.0, 0.5312, 0.5, 0.5, 0.5, 0.5, 1.0, 0.5312, 1.0, 0.5, 0.5, 0.4688, 0.5, 0.4688, 1.0, 0.5, 1.0, 0.4688, 0.5, 0.4375, 0.5, 0.4375, 1.0, 0.4688, 1.0, 0.4375, 0.5, 0.4062, 0.5, 0.4062, 1.0, 0.4375, 1.0, 0.4062, 0.5, 0.375, 0.5, 0.375, 1.0, 0.4062, 1.0, 0.375, 0.5, 0.3438, 0.5, 0.3438, 1.0, 0.375, 1.0, 0.3438, 0.5, 0.3125, 0.5, 0.3125, 1.0, 0.3438, 1.0, 0.3125, 0.5, 0.2812, 0.5, 0.2812, 1.0, 0.3125, 1.0, 0.2812, 0.5, 0.25, 0.5, 0.25, 1.0, 0.2812, 1.0, 0.25, 0.5, 0.2188, 0.5, 0.2188, 1.0, 0.25, 1.0, 0.2188, 0.5, 0.1875, 0.5, 0.1875, 1.0, 0.2188, 1.0, 0.1875, 0.5, 0.1562, 0.5, 0.1562, 1.0, 0.1875, 1.0, 0.1562, 0.5, 0.125, 0.5, 0.125, 1.0, 0.1562, 1.0, 0.125, 0.5, 0.09375, 0.5, 0.09375, 1.0, 0.125, 1.0, 0.09375, 0.5, 0.0625, 0.5, 0.0625, 1.0, 0.09375, 1.0, 0.7188, 1.0, 0.7188, 1.0, 0.75, 1.0, 0.75, 1.0, 0.0625, 0.5, 0.03125, 0.5, 0.03125, 1.0, 0.0625, 1.0, 0.03125, 0.5, 0.0, 0.5, 0.0, 1.0, 0.03125, 1.0, 0.4688, 0.5, 0.4688, 0.5, 0.4375, 0.5, 0.4375, 0.5, 0.2812, 0.5, 0.2812, 0.5, 0.25, 0.5, 0.25, 0.5, 0.1875, 0.5, 0.1875, 0.5, 0.1562, 0.5, 0.1562, 0.5, 0.875, 0.5, 0.875, 0.5, 0.8438, 0.5, 0.8438, 0.5, 0.5938, 0.5, 0.5938, 0.5, 0.5625, 0.5, 0.5625, 0.5, 0.3125, 0.5, 0.3125, 0.5, 0.2812, 0.5, 0.2812, 0.5, 1.0, 0.5, 1.0, 0.5, 0.9688, 0.5, 0.9688, 0.5, 0.03125, 0.5, 0.03125, 0.5, 0.0, 0.5, 0.0, 0.5, 0.7188, 0.5, 0.7188, 0.5, 0.6875, 0.5, 0.6875, 0.5, 0.4375, 0.5, 0.4375, 0.5, 0.4062, 0.5, 0.4062, 0.5, 0.1562, 0.5, 0.1562, 0.5, 0.125, 0.5, 0.125, 0.5, 0.8438, 0.5, 0.8438, 0.5, 0.8125, 0.5, 0.8125, 0.5, 0.5625, 0.5, 0.5625, 0.5, 0.5312, 0.5, 0.5312, 0.5, 0.2812, 0.5, 0.2812, 0.5, 0.25, 0.5, 0.25, 0.5, 0.9688, 0.5, 0.9688, 0.5, 0.9375, 0.5, 0.9375, 0.5, 0.6875, 0.5, 0.6875, 0.5, 0.6562, 0.5, 0.6562, 0.5, 0.4062, 0.5, 0.4062, 0.5, 0.375, 0.5, 0.375, 0.5, 0.125, 0.5, 0.125, 0.5, 0.09375, 0.5, 0.09375, 0.5, 0.8125, 0.5, 0.8125, 0.5, 0.7812, 0.5, 0.7812, 0.5, 0.5312, 0.5, 0.5312, 0.5, 0.5, 0.5, 0.5, 0.5, 0.25, 0.5, 0.25, 0.5, 0.2188, 0.5, 0.2188, 0.5, 0.9375, 0.5, 0.9375, 0.5, 0.9062, 0.5, 0.9062, 0.5, 0.6562, 0.5, 0.6562, 0.5, 0.625, 0.5, 0.625, 0.5, 0.375, 0.5, 0.375, 0.5, 0.3438, 0.5, 0.3438, 0.5, 0.09375, 0.5, 0.09375, 0.5, 0.0625, 0.5, 0.0625, 0.5, 0.7812, 0.5, 0.7812, 0.5, 0.75, 0.5, 0.75, 0.5, 0.5, 0.5, 0.5, 0.5, 0.4688, 0.5, 0.4688, 0.5, 0.2188, 0.5, 0.2188, 0.5, 0.1875, 0.5, 0.1875, 0.5, 0.9062, 0.5, 0.9062, 0.5, 0.875, 0.5, 0.875, 0.5, 0.625, 0.5, 0.625, 0.5, 0.5938, 0.5, 0.5938, 0.5, 0.3438, 0.5, 0.3438, 0.5, 0.3125, 0.5, 0.3125, 0.5, 0.0625, 0.5, 0.0625, 0.5, 0.03125, 0.5, 0.03125, 0.5, 0.75, 0.5, 0.75, 0.5, 0.7188, 0.5, 0.7188, 0.5, 0.6875, 0.5, 0.6875, 0.5, 0.6562, 0.5, 0.6562, 0.5, 0.25, 0.5, 0.25, 0.5, 0.2188, 0.5, 0.2188, 0.5, 0.6562, 0.5, 0.6562, 0.5, 0.625, 0.5, 0.625, 0.5, 0.2188, 0.5, 0.2188, 0.5, 0.1875, 0.5, 0.1875, 0.5, 0.625, 0.5, 0.625, 0.5, 0.5938, 0.5, 0.5938, 0.5, 0.1875, 0.5, 0.1875, 0.5, 0.1562, 0.5, 0.1562, 0.5, 0.5938, 0.5, 0.5938, 0.5, 0.5625, 0.5, 0.5625, 0.5, 1.0, 0.5, 1.0, 0.5, 0.9688, 0.5, 0.9688, 0.5, 0.1562, 0.5, 0.1562, 0.5, 0.125, 0.5, 0.125, 0.5, 0.5625, 0.5, 0.5625, 0.5, 0.5312, 0.5, 0.5312, 0.5, 0.9688, 0.5, 0.9688, 0.5, 0.9375, 0.5, 0.9375, 0.5, 0.125, 0.5, 0.125, 0.5, 0.09375, 0.5, 0.09375, 0.5, 0.5312, 0.5, 0.5312, 0.5, 0.5, 0.5, 0.5, 0.5, 0.9375, 0.5, 0.9375, 0.5, 0.9062, 0.5, 0.9062, 0.5, 0.09375, 0.5, 0.09375, 0.5, 0.0625, 0.5, 0.0625, 0.5, 0.5, 0.5, 0.5, 0.5, 0.4688, 0.5, 0.4688, 0.5, 0.9062, 0.5, 0.9062, 0.5, 0.875, 0.5, 0.875, 0.5, 0.0625, 0.5, 0.0625, 0.5, 0.03125, 0.5, 0.03125, 0.5, 0.4688, 0.5, 0.4688, 0.5, 0.4375, 0.5, 0.4375, 0.5, 0.875, 0.5, 0.875, 0.5, 0.8438, 0.5, 0.8438, 0.5, 0.03125, 0.5, 0.03125, 0.5, 0.0, 0.5, 0.0, 0.5, 0.4375, 0.5, 0.4375, 0.5, 0.4062, 0.5, 0.4062, 0.5, 0.8438, 0.5, 0.8438, 0.5, 0.8125, 0.5, 0.8125, 0.5, 0.4062, 0.5, 0.4062, 0.5, 0.375, 0.5, 0.375, 0.5, 0.8125, 0.5, 0.8125, 0.5, 0.7812, 0.5, 0.7812, 0.5, 0.375, 0.5, 0.375, 0.5, 0.3438, 0.5, 0.3438, 0.5, 0.7812, 0.5, 0.7812, 0.5, 0.75, 0.5, 0.75, 0.5, 0.3438, 0.5, 0.3438, 0.5, 0.3125, 0.5, 0.3125, 0.5, 0.75, 0.5, 0.75, 0.5, 0.7188, 0.5, 0.7188, 0.5, 0.3125, 0.5, 0.3125, 0.5, 0.2812, 0.5, 0.2812, 0.5, 0.7188, 0.5, 0.7188, 0.5, 0.6875, 0.5, 0.6875, 0.5, 0.0625, 1.0, 0.0625, 1.0, 0.09375, 1.0, 0.09375, 1.0, 0.4375, 1.0, 0.4375, 1.0, 0.4688, 1.0, 0.4688, 1.0, 0.1562, 1.0, 0.1562, 1.0, 0.1875, 1.0, 0.1875, 1.0, 0.8438, 1.0, 0.8438, 1.0, 0.875, 1.0, 0.875, 1.0, 0.5625, 1.0, 0.5625, 1.0, 0.5938, 1.0, 0.5938, 1.0, 0.2812, 1.0, 0.2812, 1.0, 0.3125, 1.0, 0.3125, 1.0, 0.9688, 1.0, 0.9688, 1.0, 1.0, 1.0, 1.0, 1.0, 0.0, 1.0, 0.0, 1.0, 0.03125, 1.0, 0.03125, 1.0, 0.6875, 1.0, 0.6875, 1.0, 0.7188, 1.0, 0.7188, 1.0, 0.4062, 1.0, 0.4062, 1.0, 0.4375, 1.0, 0.4375, 1.0, 0.125, 1.0, 0.125, 1.0, 0.1562, 1.0, 0.1562, 1.0, 0.8125, 1.0, 0.8125, 1.0, 0.8438, 1.0, 0.8438, 1.0, 0.5312, 1.0, 0.5312, 1.0, 0.5625, 1.0, 0.5625, 1.0, 0.25, 1.0, 0.25, 1.0, 0.2812, 1.0, 0.2812, 1.0, 0.9375, 1.0, 0.9375, 1.0, 0.9688, 1.0, 0.9688, 1.0, 0.6562, 1.0, 0.6562, 1.0, 0.6875, 1.0, 0.6875, 1.0, 0.375, 1.0, 0.375, 1.0, 0.4062, 1.0, 0.4062, 1.0, 0.09375, 1.0, 0.09375, 1.0, 0.125, 1.0, 0.125, 1.0, 0.7812, 1.0, 0.7812, 1.0, 0.8125, 1.0, 0.8125, 1.0, 0.5, 1.0, 0.5, 1.0, 0.5312, 1.0, 0.5312, 1.0, 0.2188, 1.0, 0.2188, 1.0, 0.25, 1.0, 0.25, 1.0, 0.9062, 1.0, 0.9062, 1.0, 0.9375, 1.0, 0.9375, 1.0, 0.625, 1.0, 0.625, 1.0, 0.6562, 1.0, 0.6562, 1.0, 0.3438, 1.0, 0.3438, 1.0, 0.375, 1.0, 0.375, 1.0, 0.0625, 1.0, 0.0625, 1.0, 0.09375, 1.0, 0.09375, 1.0, 0.75, 1.0, 0.75, 1.0, 0.7812, 1.0, 0.7812, 1.0, 0.4688, 1.0, 0.4688, 1.0, 0.5, 1.0, 0.5, 1.0, 0.1875, 1.0, 0.1875, 1.0, 0.2188, 1.0, 0.2188, 1.0, 0.875, 1.0, 0.875, 1.0, 0.9062, 1.0, 0.9062, 1.0, 0.5938, 1.0, 0.5938, 1.0, 0.625, 1.0, 0.625, 1.0, 0.3125, 1.0, 0.3125, 1.0, 0.3438, 1.0, 0.3438, 1.0, 0.03125, 1.0, 0.03125, 1.0, 0.0625, 1.0, 0.0625, 1.0, 0.4688, 1.0, 0.4688, 1.0, 0.5, 1.0, 0.5, 1.0, 0.875, 1.0, 0.875, 1.0, 0.9062, 1.0, 0.9062, 1.0, 0.03125, 1.0, 0.03125, 1.0, 0.0625, 1.0, 0.0625, 1.0, 0.4375, 1.0, 0.4375, 1.0, 0.4688, 1.0, 0.4688, 1.0, 0.8438, 1.0, 0.8438, 1.0, 0.875, 1.0, 0.875, 1.0, 0.0, 1.0, 0.0, 1.0, 0.03125, 1.0, 0.03125, 1.0, 0.4062, 1.0, 0.4062, 1.0, 0.4375, 1.0, 0.4375, 1.0, 0.8125, 1.0, 0.8125, 1.0, 0.8438, 1.0, 0.8438, 1.0, 0.375, 1.0, 0.375, 1.0, 0.4062, 1.0, 0.4062, 1.0, 0.7812, 1.0, 0.7812, 1.0, 0.8125, 1.0, 0.8125, 1.0, 0.3438, 1.0, 0.3437, 1.0, 0.375, 1.0, 0.375, 1.0, 0.75, 1.0, 0.75, 1.0, 0.7812, 1.0, 0.7812, 1.0, 0.3125, 1.0, 0.3125, 1.0, 0.3437, 1.0, 0.3438, 1.0, 0.7188, 1.0, 0.7188, 1.0, 0.75, 1.0, 0.75, 1.0, 0.2812, 1.0, 0.2812, 1.0, 0.3125, 1.0, 0.3125, 1.0, 0.6875, 1.0, 0.6875, 1.0, 0.7188, 1.0, 0.7188, 1.0, 0.25, 1.0, 0.25, 1.0, 0.2812, 1.0, 0.2812, 1.0, 0.6562, 1.0, 0.6562, 1.0, 0.6875, 1.0, 0.6875, 1.0, 0.2188, 1.0, 0.2188, 1.0, 0.25, 1.0, 0.25, 1.0, 0.625, 1.0, 0.625, 1.0, 0.6562, 1.0, 0.6562, 1.0, 0.1875, 1.0, 0.1875, 1.0, 0.2188, 1.0, 0.2188, 1.0, 0.5938, 1.0, 0.5938, 1.0, 0.625, 1.0, 0.625, 1.0, 0.1562, 1.0, 0.1562, 1.0, 0.1875, 1.0, 0.1875, 1.0, 0.5625, 1.0, 0.5625, 1.0, 0.5938, 1.0, 0.5938, 1.0, 0.9688, 1.0, 0.9687, 1.0, 1.0, 1.0, 1.0, 1.0, 0.125, 1.0, 0.125, 1.0, 0.1562, 1.0, 0.1562, 1.0, 0.5312, 1.0, 0.5312, 1.0, 0.5625, 1.0, 0.5625, 1.0, 0.9375, 1.0, 0.9375, 1.0, 0.9687, 1.0, 0.9688, 1.0, 0.09375, 1.0, 0.09375, 1.0, 0.125, 1.0, 0.125, 1.0, 0.5, 1.0, 0.5, 1.0, 0.5312, 1.0, 0.5312, 1.0, 0.9062, 1.0, 0.9062, 1.0, 0.9375, 1.0, 0.9375, 1.0, 0.375, 0.0, 0.625, 0.0, 0.625, 0.01169, 0.6145, 0.01817, 0.5894, 0.04106, 0.5708, 0.06718, 0.5593, 0.09552, 0.5555, 0.125, 0.5593, 0.1545, 0.5708, 0.1828, 0.5894, 0.2089, 0.6145, 0.2318, 0.625, 0.2383, 0.625, 0.25, 0.375, 0.25, 0.375, 0.25, 0.625, 0.25, 0.625, 0.5, 0.375, 0.5, 0.375, 0.5, 0.625, 0.5, 0.625, 0.5252, 0.6243, 0.5256, 0.601, 0.5469, 0.5837, 0.5712, 0.573, 0.5976, 0.5694, 0.625, 0.573, 0.6524, 0.5837, 0.6788, 0.601, 0.7031, 0.6243, 0.7244, 0.625, 0.7248, 0.625, 0.75, 0.375, 0.75, 0.375, 0.75, 0.625, 0.75, 0.625, 1.0, 0.375, 1.0, 0.125, 0.5, 0.375, 0.5, 0.375, 0.75, 0.125, 0.75, 0.625, 0.5, 0.875, 0.5, 0.875, 0.5117, 0.8401, 0.5252, 0.625, 0.5252, 1.0, 0.5, 1.0, 1.0, 0.9688, 1.0, 0.9688, 0.5, 0.9688, 0.5, 0.9688, 1.0, 0.9375, 1.0, 0.9375, 0.5, 0.9375, 0.5, 0.9375, 1.0, 0.9062, 1.0, 0.9062, 0.5, 0.9062, 0.5, 0.9062, 1.0, 0.875, 1.0, 0.875, 0.9303, 0.8757, 0.9303, 0.8757, 0.5, 0.5938, 0.5, 0.5938, 1.0, 0.5625, 1.0, 0.5625, 0.5, 0.5625, 0.5, 0.5625, 1.0, 0.5312, 1.0, 0.5312, 0.5, 0.5312, 0.5, 0.5312, 1.0, 0.5, 1.0, 0.5, 0.5, 0.5, 0.5, 0.5, 1.0, 0.4688, 1.0, 0.4688, 0.5, 0.4688, 0.5, 0.4688, 1.0, 0.4375, 1.0, 0.4375, 0.5, 0.4375, 0.5, 0.4375, 1.0, 0.4062, 1.0, 0.4062, 0.5, 0.4062, 0.5, 0.4062, 1.0, 0.375, 1.0, 0.375, 0.5, 0.375, 0.5, 0.375, 1.0, 0.3438, 1.0, 0.3438, 0.5, 0.3438, 0.5, 0.3438, 1.0, 0.3125, 1.0, 0.3125, 0.5, 0.3125, 0.5, 0.3125, 1.0, 0.2812, 1.0, 0.2812, 0.5, 0.2812, 0.5, 0.2812, 1.0, 0.25, 1.0, 0.25, 0.5, 0.25, 0.5, 0.25, 1.0, 0.2188, 1.0, 0.2188, 0.5, 0.2188, 0.5, 0.2188, 1.0, 0.1875, 1.0, 0.1875, 0.5, 0.1875, 0.5, 0.1875, 1.0, 0.1562, 1.0, 0.1562, 0.5, 0.1562, 0.5, 0.1562, 1.0, 0.125, 1.0, 0.125, 0.5, 0.125, 0.5, 0.125, 1.0, 0.09375, 1.0, 0.09375, 0.5, 0.09375, 0.5, 0.09375, 1.0, 0.0625, 1.0, 0.0625, 0.5, 0.7188, 1.0, 0.75, 1.0, 0.75, 1.0, 0.7188, 1.0, 0.0625, 0.5, 0.0625, 1.0, 0.03125, 1.0, 0.03125, 0.5, 0.03125, 0.5, 0.03125, 1.0, 0.0, 1.0, 0.0, 0.5, 0.4688, 0.5, 0.4375, 0.5, 0.4375, 0.5, 0.4688, 0.5, 0.2812, 0.5, 0.25, 0.5, 0.25, 0.5, 0.2812, 0.5, 0.1875, 0.5, 0.1562, 0.5, 0.1562, 0.5, 0.1875, 0.5, 0.5938, 0.5, 0.5625, 0.5, 0.5625, 0.5, 0.5938, 0.5, 0.3125, 0.5, 0.2812, 0.5, 0.2812, 0.5, 0.3125, 0.5, 1.0, 0.5, 0.9688, 0.5, 0.9688, 0.5, 1.0, 0.5, 0.03125, 0.5, 0.0, 0.5, 0.0, 0.5, 0.03125, 0.5, 0.4375, 0.5, 0.4062, 0.5, 0.4062, 0.5, 0.4375, 0.5, 0.1562, 0.5, 0.125, 0.5, 0.125, 0.5, 0.1562, 0.5, 0.5625, 0.5, 0.5312, 0.5, 0.5312, 0.5, 0.5625, 0.5, 0.2812, 0.5, 0.25, 0.5, 0.25, 0.5, 0.2812, 0.5, 0.9688, 0.5, 0.9375, 0.5, 0.9375, 0.5, 0.9688, 0.5, 0.4062, 0.5, 0.375, 0.5, 0.375, 0.5, 0.4062, 0.5, 0.125, 0.5, 0.09375, 0.5, 0.09375, 0.5, 0.125, 0.5, 0.5312, 0.5, 0.5, 0.5, 0.5, 0.5, 0.5312, 0.5, 0.25, 0.5, 0.2188, 0.5, 0.2188, 0.5, 0.25, 0.5, 0.9375, 0.5, 0.9062, 0.5, 0.9062, 0.5, 0.9375, 0.5, 0.375, 0.5, 0.3438, 0.5, 0.3438, 0.5, 0.375, 0.5, 0.09375, 0.5, 0.0625, 0.5, 0.0625, 0.5, 0.09375, 0.5, 0.5, 0.5, 0.4688, 0.5, 0.4688, 0.5, 0.5, 0.5, 0.2188, 0.5, 0.1875, 0.5, 0.1875, 0.5, 0.2188, 0.5, 0.9062, 0.5, 0.8757, 0.5, 0.8858, 0.5, 0.875, 0.5, 0.875, 0.5, 0.9062, 0.5, 0.3438, 0.5, 0.3125, 0.5, 0.3125, 0.5, 0.3438, 0.5, 0.0625, 0.5, 0.03125, 0.5, 0.03125, 0.5, 0.0625, 0.5, 0.75, 0.49, 0.7968, 0.4854, 0.8418, 0.4717, 0.8833, 0.4496, 0.9197, 0.4197, 0.9496, 0.3833, 0.9717, 0.3418, 0.9854, 0.2968, 0.99, 0.25, 0.942, 0.25, 0.9383, 0.2875, 0.9274, 0.3235, 0.9096, 0.3567, 0.8858, 0.3858, 0.8567, 0.4096, 0.8235, 0.4274, 0.7875, 0.4383, 0.75, 0.442, 0.7125, 0.4383, 0.6765, 0.4274, 0.6433, 0.4096, 0.6142, 0.3858, 0.5904, 0.3567, 0.5726, 0.3235, 0.5617, 0.2875, 0.558, 0.25, 0.51, 0.25, 0.5146, 0.2968, 0.5283, 0.3418, 0.5504, 0.3833, 0.5803, 0.4197, 0.6167, 0.4496, 0.6582, 0.4717, 0.7032, 0.4854, 0.6875, 0.5, 0.6562, 0.5, 0.6562, 0.5, 0.6875, 0.5, 0.25, 0.5, 0.2188, 0.5, 0.2188, 0.5, 0.25, 0.5, 0.6562, 0.5, 0.625, 0.5, 0.625, 0.5, 0.6562, 0.5, 0.2188, 0.5, 0.1875, 0.5, 0.1875, 0.5, 0.2188, 0.5, 0.625, 0.5, 0.5938, 0.5, 0.5938, 0.5, 0.625, 0.5, 0.1875, 0.5, 0.1562, 0.5, 0.1562, 0.5, 0.1875, 0.5, 0.5938, 0.5, 0.5625, 0.5, 0.5625, 0.5, 0.5938, 0.5, 1.0, 0.5, 0.9688, 0.5, 0.9688, 0.5, 1.0, 0.5, 0.1562, 0.5, 0.125, 0.5, 0.125, 0.5, 0.1562, 0.5, 0.5625, 0.5, 0.5312, 0.5, 0.5312, 0.5, 0.5625, 0.5, 0.9688, 0.5, 0.9375, 0.5, 0.9375, 0.5, 0.9688, 0.5, 0.125, 0.5, 0.09375, 0.5, 0.09375, 0.5, 0.125, 0.5, 0.5312, 0.5, 0.5, 0.5, 0.5, 0.5, 0.5312, 0.5, 0.9375, 0.5, 0.9062, 0.5, 0.9062, 0.5, 0.9375, 0.5, 0.09375, 0.5, 0.0625, 0.5, 0.0625, 0.5, 0.09375, 0.5, 0.5, 0.5, 0.4688, 0.5, 0.4688, 0.5, 0.5, 0.5, 0.9062, 0.5, 0.875, 0.5, 0.875, 0.5, 0.9062, 0.5, 0.0625, 0.5, 0.03125, 0.5, 0.03125, 0.5, 0.0625, 0.5, 0.4688, 0.5, 0.4375, 0.5, 0.4375, 0.5, 0.4688, 0.5, 0.875, 0.5, 0.8438, 0.5, 0.8438, 0.5, 0.875, 0.5, 0.03125, 0.5, 0.0, 0.5, 0.0, 0.5, 0.03125, 0.5, 0.4375, 0.5, 0.4062, 0.5, 0.4062, 0.5, 0.4375, 0.5, 0.8438, 0.5, 0.8125, 0.5, 0.8125, 0.5, 0.8438, 0.5, 0.4062, 0.5, 0.375, 0.5, 0.375, 0.5, 0.4062, 0.5, 0.8125, 0.5, 0.7812, 0.5, 0.7812, 0.5, 0.8125, 0.5, 0.375, 0.5, 0.3438, 0.5, 0.3438, 0.5, 0.375, 0.5, 0.7812, 0.5, 0.75, 0.5, 0.75, 0.5, 0.7812, 0.5, 0.3438, 0.5, 0.3125, 0.5, 0.3125, 0.5, 0.3438, 0.5, 0.75, 0.5, 0.7188, 0.5, 0.7188, 0.5, 0.75, 0.5, 0.3125, 0.5, 0.2812, 0.5, 0.2812, 0.5, 0.3125, 0.5, 0.7188, 0.5, 0.6875, 0.5, 0.6875, 0.5, 0.7188, 0.5, 0.0625, 1.0, 0.09375, 1.0, 0.09375, 1.0, 0.0625, 1.0, 0.4375, 1.0, 0.4688, 1.0, 0.4688, 1.0, 0.4375, 1.0, 0.1562, 1.0, 0.1875, 1.0, 0.1875, 1.0, 0.1562, 1.0, 0.8438, 1.0, 0.875, 1.0, 0.875, 1.0, 0.8438, 1.0, 0.5625, 1.0, 0.5938, 1.0, 0.5938, 1.0, 0.5625, 1.0, 0.2812, 1.0, 0.3125, 1.0, 0.3125, 1.0, 0.2812, 1.0, 0.9688, 1.0, 1.0, 1.0, 1.0, 1.0, 0.9688, 1.0, 0.0, 1.0, 0.03125, 1.0, 0.03125, 1.0, 0.0, 1.0, 0.6875, 1.0, 0.7188, 1.0, 0.7188, 1.0, 0.6875, 1.0, 0.4062, 1.0, 0.4375, 1.0, 0.4375, 1.0, 0.4062, 1.0, 0.125, 1.0, 0.1562, 1.0, 0.1562, 1.0, 0.125, 1.0, 0.8125, 1.0, 0.8438, 1.0, 0.8438, 1.0, 0.8125, 1.0, 0.5312, 1.0, 0.5625, 1.0, 0.5625, 1.0, 0.5312, 1.0, 0.25, 1.0, 0.2812, 1.0, 0.2812, 1.0, 0.25, 1.0, 0.9375, 1.0, 0.9688, 1.0, 0.9688, 1.0, 0.9375, 1.0, 0.6562, 1.0, 0.6875, 1.0, 0.6875, 1.0, 0.6562, 1.0, 0.375, 1.0, 0.4062, 1.0, 0.4062, 1.0, 0.375, 1.0, 0.09375, 1.0, 0.125, 1.0, 0.125, 1.0, 0.09375, 1.0, 0.7812, 1.0, 0.8125, 1.0, 0.8125, 1.0, 0.7812, 1.0, 0.5, 1.0, 0.5312, 1.0, 0.5312, 1.0, 0.5, 1.0, 0.2188, 1.0, 0.25, 1.0, 0.25, 1.0, 0.2188, 1.0, 0.9062, 1.0, 0.9375, 1.0, 0.9375, 1.0, 0.9062, 1.0, 0.625, 1.0, 0.6562, 1.0, 0.6562, 1.0, 0.625, 1.0, 0.3438, 1.0, 0.375, 1.0, 0.375, 1.0, 0.3438, 1.0, 0.0625, 1.0, 0.09375, 1.0, 0.09375, 1.0, 0.0625, 1.0, 0.75, 1.0, 0.7812, 1.0, 0.7812, 1.0, 0.75, 1.0, 0.4688, 1.0, 0.5, 1.0, 0.5, 1.0, 0.4688, 1.0, 0.1875, 1.0, 0.2188, 1.0, 0.2188, 1.0, 0.1875, 1.0, 0.875, 1.0, 0.9062, 1.0, 0.9062, 1.0, 0.875, 1.0, 0.5938, 1.0, 0.625, 1.0, 0.625, 1.0, 0.5938, 1.0, 0.3125, 1.0, 0.3438, 1.0, 0.3438, 1.0, 0.3125, 1.0, 0.03125, 1.0, 0.0625, 1.0, 0.0625, 1.0, 0.03125, 1.0, 0.2968, 0.4854, 0.25, 0.49, 0.2032, 0.4854, 0.1582, 0.4717, 0.1167, 0.4496, 0.08029, 0.4197, 0.05045, 0.3833, 0.02827, 0.3418, 0.01461, 0.2968, 0.01, 0.25, 0.058, 0.25, 0.06169, 0.2875, 0.07262, 0.3235, 0.09036, 0.3567, 0.1142, 0.3858, 0.1433, 0.4096, 0.1765, 0.4274, 0.2125, 0.4383, 0.25, 0.442, 0.2875, 0.4383, 0.3235, 0.4274, 0.3567, 0.4096, 0.3858, 0.3858, 0.4096, 0.3567, 0.4274, 0.3235, 0.4383, 0.2875, 0.442, 0.25, 0.49, 0.25, 0.4854, 0.2968, 0.4717, 0.3418, 0.4496, 0.3833, 0.4197, 0.4197, 0.3833, 0.4496, 0.3418, 0.4717, 0.4688, 1.0, 0.5, 1.0, 0.5, 1.0, 0.4688, 1.0, 0.875, 1.0, 0.9062, 1.0, 0.9062, 1.0, 0.875, 1.0, 0.03125, 1.0, 0.0625, 1.0, 0.0625, 1.0, 0.03125, 1.0, 0.4375, 1.0, 0.4688, 1.0, 0.4688, 1.0, 0.4375, 1.0, 0.8438, 1.0, 0.875, 1.0, 0.875, 1.0, 0.8438, 1.0, 0.0, 1.0, 0.03125, 1.0, 0.03125, 1.0, 0.0, 1.0, 0.4062, 1.0, 0.4375, 1.0, 0.4375, 1.0, 0.4062, 1.0, 0.8125, 1.0, 0.8438, 1.0, 0.8438, 1.0, 0.8125, 1.0, 0.375, 1.0, 0.4062, 1.0, 0.4062, 1.0, 0.375, 1.0, 0.7812, 1.0, 0.8125, 1.0, 0.8125, 1.0, 0.7812, 1.0, 0.3438, 1.0, 0.375, 1.0, 0.375, 1.0, 0.3438, 1.0, 0.75, 1.0, 0.7812, 1.0, 0.7812, 1.0, 0.75, 1.0, 0.3125, 1.0, 0.3438, 1.0, 0.3438, 1.0, 0.3125, 1.0, 0.7188, 1.0, 0.75, 1.0, 0.75, 1.0, 0.7188, 1.0, 0.2812, 1.0, 0.3125, 1.0, 0.3125, 1.0, 0.2812, 1.0, 0.6875, 1.0, 0.7188, 1.0, 0.7188, 1.0, 0.6875, 1.0, 0.25, 1.0, 0.2812, 1.0, 0.2812, 1.0, 0.25, 1.0, 0.6562, 1.0, 0.6875, 1.0, 0.6875, 1.0, 0.6562, 1.0, 0.2188, 1.0, 0.25, 1.0, 0.25, 1.0, 0.2188, 1.0, 0.625, 1.0, 0.6562, 1.0, 0.6562, 1.0, 0.625, 1.0, 0.1875, 1.0, 0.2188, 1.0, 0.2188, 1.0, 0.1875, 1.0, 0.5938, 1.0, 0.625, 1.0, 0.625, 1.0, 0.5938, 1.0, 0.1562, 1.0, 0.1875, 1.0, 0.1875, 1.0, 0.1562, 1.0, 0.5625, 1.0, 0.5938, 1.0, 0.5938, 1.0, 0.5625, 1.0, 0.9688, 1.0, 1.0, 1.0, 1.0, 1.0, 0.9688, 1.0, 0.125, 1.0, 0.1562, 1.0, 0.1562, 1.0, 0.125, 1.0, 0.5312, 1.0, 0.5625, 1.0, 0.5625, 1.0, 0.5312, 1.0, 0.9375, 1.0, 0.9688, 1.0, 0.9688, 1.0, 0.9375, 1.0, 0.09375, 1.0, 0.125, 1.0, 0.125, 1.0, 0.09375, 1.0, 0.5, 1.0, 0.5312, 1.0, 0.5312, 1.0, 0.5, 1.0, 0.9062, 1.0, 0.9375, 1.0, 0.9375, 1.0, 0.9062, 1.0, 0.625, 0.7248, 0.8401, 0.7248, 0.875, 0.7383, 0.875, 0.75, 0.625, 0.75, 0.875, 0.5, 0.8438, 0.5, 0.8438, 0.5, 0.875, 0.5, 0.75, 0.5, 0.7188, 0.5, 0.7188, 0.5, 0.75, 0.5, 0.7188, 0.5, 0.6875, 0.5, 0.6875, 0.5, 0.7188, 0.5, 0.8438, 0.5, 0.8125, 0.5, 0.8125, 0.5, 0.8438, 0.5, 0.8438, 0.9303, 0.875, 0.9303, 0.875, 1.0, 0.8438, 1.0, 0.625, 0.9303, 0.6562, 0.9303, 0.6562, 1.0, 0.625, 1.0, 0.6562, 0.5, 0.625, 0.5, 0.625, 0.5, 0.6562, 0.5, 0.7812, 0.5, 0.75, 0.5, 0.75, 0.5, 0.7812, 0.5, 0.625, 0.5, 0.6142, 0.5, 0.6243, 0.5, 0.5938, 0.5, 0.5938, 0.5, 0.625, 0.5, 0.6875, 0.9303, 0.7188, 0.9303, 0.7188, 1.0, 0.6875, 1.0, 0.6875, 0.5, 0.6562, 0.5, 0.6562, 0.5, 0.6875, 0.5, 0.7188, 0.9303, 0.75, 0.9303, 0.75, 1.0, 0.7188, 1.0, 0.8125, 0.9303, 0.8438, 0.9303, 0.8438, 1.0, 0.8125, 1.0, 0.8125, 0.5, 0.7812, 0.5, 0.7812, 0.5, 0.8125, 0.5, 0.6243, 0.5, 0.6243, 0.9303, 0.625, 0.9303, 0.625, 1.0, 0.5938, 1.0, 0.5938, 0.5, 0.6562, 0.9303, 0.6875, 0.9303, 0.6875, 1.0, 0.6562, 1.0, 0.75, 0.9303, 0.7812, 0.9303, 0.7812, 1.0, 0.75, 1.0, 0.7812, 0.9303, 0.8125, 0.9303, 0.8125, 1.0, 0.7812, 1.0, 0.51, 0.25, 0.558, 0.25, 0.5617, 0.2125, 0.5726, 0.1765, 0.5904, 0.1433, 0.6142, 0.1142, 0.6433, 0.09036, 0.6765, 0.07262, 0.7125, 0.06169, 0.75, 0.058, 0.7875, 0.06169, 0.8235, 0.07262, 0.8567, 0.09036, 0.8858, 0.1142, 0.9096, 0.1433, 0.9274, 0.1765, 0.9383, 0.2125, 0.942, 0.25, 0.99, 0.25, 0.9854, 0.2032, 0.9717, 0.1582, 0.9496, 0.1167, 0.9197, 0.08029, 0.8833, 0.05045, 0.8418, 0.02827, 0.7968, 0.01461, 0.75, 0.01, 0.7032, 0.01461, 0.6582, 0.02827, 0.6167, 0.05045, 0.5803, 0.08029, 0.5504, 0.1167, 0.5283, 0.1582, 0.5146, 0.2032, 0.49, 0.25, 0.442, 0.25, 0.4383, 0.2125, 0.4274, 0.1765, 0.4096, 0.1433, 0.3858, 0.1142, 0.3567, 0.09036, 0.3235, 0.07262, 0.2875, 0.06169, 0.25, 0.058, 0.2125, 0.06169, 0.1765, 0.07262, 0.1433, 0.09036, 0.1142, 0.1142, 0.09036, 0.1433, 0.07262, 0.1765, 0.06169, 0.2125, 0.058, 0.25, 0.01, 0.25, 0.01461, 0.2032, 0.02827, 0.1582, 0.05045, 0.1167, 0.08029, 0.08029, 0.1167, 0.05045, 0.1582, 0.02827, 0.2032, 0.01461, 0.25, 0.01, 0.2968, 0.01461, 0.3418, 0.02827, 0.3833, 0.05045, 0.4197, 0.08029, 0.4496, 0.1167, 0.4717, 0.1582, 0.4854, 0.2032, 0.375, 0.0, 0.625, 0.0, 0.625, 0.25, 0.375, 0.25, 0.375, 0.25, 0.625, 0.25, 0.625, 0.5, 0.375, 0.5, 0.375, 0.5, 0.625, 0.5, 0.625, 0.75, 0.375, 0.75, 0.375, 0.75, 0.625, 0.75, 0.625, 1.0, 0.375, 1.0, 0.125, 0.5, 0.375, 0.5, 0.375, 0.75, 0.125, 0.75, 0.625, 0.5, 0.875, 0.5, 0.875, 0.75, 0.625, 0.75, 0.375, 0.0, 0.625, 0.0, 0.625, 0.25, 0.375, 0.25, 0.375, 0.25, 0.625, 0.25, 0.625, 0.5, 0.375, 0.5, 0.375, 0.5, 0.625, 0.5, 0.625, 0.75, 0.375, 0.75, 0.375, 0.75, 0.625, 0.75, 0.625, 1.0, 0.375, 1.0, 0.125, 0.5, 0.375, 0.5, 0.375, 0.75, 0.125, 0.75, 0.625, 0.5, 0.875, 0.5, 0.875, 0.75, 0.625, 0.75])
me_cylinder_001.use_remesh_fix_poles = True
me_cylinder_001.use_remesh_preserve_attributes = False
me_cylinder_001.use_mirror_vertex_groups = False
me_cylinder_001.update()

# ---- objects
ob_cube = bpy.data.objects.new('Cube', me_cube)
ob_cube_001 = bpy.data.objects.new('Cube.001', me_cube_001)
ob_torus = bpy.data.objects.new('Torus', me_torus)
ob_cube_002 = bpy.data.objects.new('Cube.002', me_cube_004)
ob_cube_003 = bpy.data.objects.new('Cube.003', me_cube_005)
ob_cube_004 = bpy.data.objects.new('Cube.004', me_cube_006)
ob_cube_005 = bpy.data.objects.new('Cube.005', me_cube_007)
ob_cylinder = bpy.data.objects.new('Cylinder', me_cylinder_001)

# ---- transforms, parenting, visibility, modifiers, constraints
ob_cube.location = (0.0, 0.0, 0.0)
ob_cube.scale = (3.5, 0.45, 1.5)
ob_cube.lock_rotations_4d = False
ob_cube.empty_display_type = 'ARROWS'
ob_cube.lineart.crease_threshold = 0.0
ob_cube_001.location = (-2.226, 1.49e-08, -2.14)
ob_cube_001.scale = (1.25, 0.4, 2.1)
ob_cube_001.lineart.crease_threshold = 0.0
ob_torus.location = (-11.44, 0.0, 1.655)
ob_torus.rotation_euler = (-0.0, 1.571, 0.0)
ob_torus.scale = (1.2, 1.2, 1.0)
ob_torus.lineart.crease_threshold = 0.0
ob_cube_002.location = (-11.33, 1.192e-07, 1.373)
ob_cube_002.scale = (0.16, 0.12, 0.14)
ob_cube_002.lineart.crease_threshold = 0.0
ob_cube_003.location = (5.736, -0.12, 1.545)
ob_cube_003.rotation_euler = (0.0, -0.0, -3.142)
ob_cube_003.scale = (0.16, 0.06, 0.18)
ob_cube_003.lineart.crease_threshold = 0.0
ob_cube_004.location = (5.736, 0.12, 1.545)
ob_cube_004.rotation_euler = (0.0, -0.0, -3.142)
ob_cube_004.scale = (0.16, 0.06, 0.18)
ob_cube_004.lineart.crease_threshold = 0.0
ob_cube_005.location = (1.626, 0.0, -1.447)
ob_cube_005.rotation_euler = (0.0, 0.3634, 0.0)
ob_cube_005.scale = (0.1, 0.1, 0.5)
ob_cube_005.lineart.crease_threshold = 0.0
ob_cylinder.location = (2.744, 5.96e-08, 2.267)
ob_cylinder.rotation_euler = (3.142, 1.571, 0.0)
ob_cylinder.lineart.crease_threshold = 0.0

# ---- collection membership
col_collection.objects.link(ob_cube)
col_collection.objects.link(ob_cube_001)
col_collection.objects.link(ob_torus)
col_collection.objects.link(ob_cube_002)
col_collection.objects.link(ob_cube_003)
col_collection.objects.link(ob_cube_004)
col_collection.objects.link(ob_cube_005)
col_collection.objects.link(ob_cylinder)

# ---- scene / render settings (as saved in the file)
scene.frame_start = 1; scene.frame_end = 250; scene.frame_set(1)
scene.render.engine = 'BLENDER_EEVEE_NEXT'
scene.cycles.samples = 128
scene.cycles.sampling_pattern = 'TABULATED_SOBOL'
scene.cycles.use_adaptive_sampling = False
scene.cycles.use_light_tree = False
scene.view_settings.view_transform = 'Filmic'
bpy.context.view_layer.update()

# ---- added for rendering (the .blend has no active camera and no usable light): camera, sun
cam_auto = bpy.data.cameras.new('AutoCamera')
cam_auto.lens = 50.0
cam_auto.sensor_width = 36.0
cam_auto.clip_end = 1000.0
ob_auto_camera = bpy.data.objects.new('AutoCamera', cam_auto)
scene.collection.objects.link(ob_auto_camera)
ob_auto_camera.location = (26.0806, -33.9859, 21.9857)
ob_auto_camera.rotation_euler = (1.09748, -7.21219e-08, 0.694738)
scene.camera = ob_auto_camera
light_auto_sun = bpy.data.lights.new('AutoSun', 'SUN')
light_auto_sun.energy = 3.0
light_auto_sun.angle = 0.0523599
ob_auto_sun = bpy.data.objects.new('AutoSun', light_auto_sun)
scene.collection.objects.link(ob_auto_sun)
ob_auto_sun.rotation_euler = (0.872665, 0.174533, 0.523599)
bpy.context.view_layer.update()

